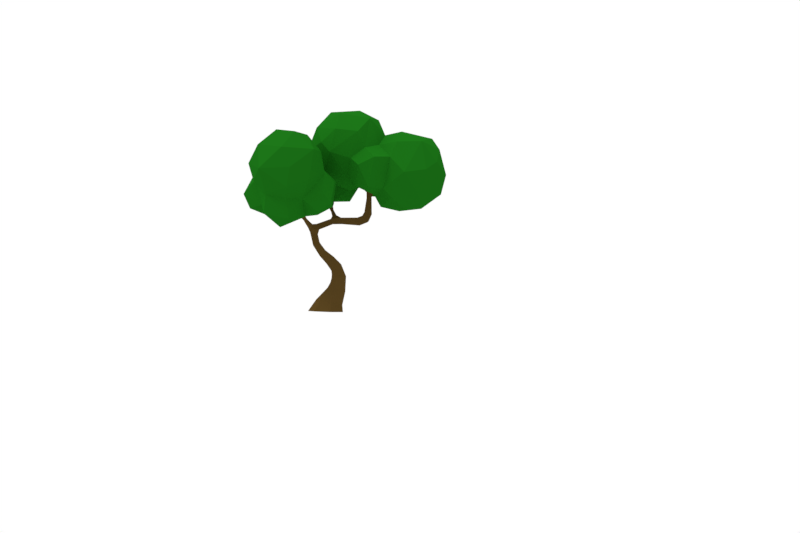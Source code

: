# Source: rvore_grande_1.blend  (saved by Blender 2.79.0; exported with 4.5.12 LTS)
import bpy
from mathutils import Matrix  # noqa: F401  (used for matrix-valued properties, if any)

bpy.ops.wm.read_factory_settings(use_empty=True)
scene = bpy.context.scene
scene.name = 'Scene'

# ---- collections
col_collection_1 = bpy.data.collections.new('Collection 1'); scene.collection.children.link(col_collection_1)

# ---- materials (node trees are filled in below, after node groups)
mat_material_002 = bpy.data.materials.new('Material.002')
mat_material_002.alpha_threshold = 0.0
mat_material_002.use_transparent_shadow = False
mat_material_002.diffuse_color = (0.08984, 0.05169, 0.01325, 1.0)
mat_material_002.specular_color = (0.5, 0.5, 0.5)
mat_material_002.roughness = 0.5
mat_material_002.specular_intensity = 0.1
mat_material_003 = bpy.data.materials.new('Material.003')
mat_material_003.alpha_threshold = 0.0
mat_material_003.use_transparent_shadow = False
mat_material_003.diffuse_color = (0.00886, 0.1299, 0.00702, 1.0)
mat_material_003.specular_color = (0.5, 0.5, 0.5)
mat_material_003.roughness = 0.5
mat_material_003.specular_intensity = 0.1

# ---- material node trees

# ---- world
world_world = bpy.data.worlds.new('World'); scene.world = world_world
world_world.color = (1.0, 1.0, 1.0)
world_world.use_sun_shadow = False
world_world.sun_shadow_jitter_overblur = 0.0
world_world.cycles.sampling_method = 'MANUAL'

# ---- cameras
cam_camera = bpy.data.cameras.new('Camera')
cam_camera.clip_end = 100.0
cam_camera.lens = 35.0
cam_camera.sensor_width = 32.0
cam_camera.sensor_height = 18.0
cam_camera.display_size = 2.0
cam_camera.dof.focus_distance = 0.0
cam_camera.dof.aperture_fstop = 128.0
cam_camera.dof.aperture_blades = 6

# ---- lights
light_sun = bpy.data.lights.new('Sun', 'SUN')
light_sun.transmission_factor = 0.0
light_sun.angle = 0.1993
light_sun.energy = 1.0
light_sun.shadow_buffer_clip_start = 0.5
light_sun.shadow_soft_size = 0.1
light_sun.shadow_cascade_max_distance = 1000.0
light_hemi = bpy.data.lights.new('Hemi', 'SUN')
light_hemi.transmission_factor = 0.0
light_hemi.angle = 0.1993
light_hemi.energy = 1.0
light_hemi.shadow_buffer_clip_start = 0.5
light_hemi.shadow_soft_size = 0.1
light_hemi.shadow_cascade_max_distance = 1000.0

# ---- meshes
me_lowpoly_tree_04_plane_012 = bpy.data.meshes.new('lowpoly_tree_04_Plane.012')
me_lowpoly_tree_04_plane_012.from_pydata([(0.3929, -0.183, -0.6532), (0.376, -0.21, -0.4998), (0.2137, -0.2731, -0.5255), (0.21, -0.2456, -0.6688), (-0.6582, -0.3562, -0.4147), (-0.6622, -0.2549, -0.3886), (-0.3772, -0.1482, -0.5451), (-0.3656, -0.2372, -0.5467), (-0.6158, -0.2504, -0.3206), (-0.3462, -0.1373, -0.4699), (-0.5841, -0.3635, -0.3106), (-0.3234, -0.2514, -0.4514), (-0.1623, -0.1149, -0.5172), (-0.2599, -0.06178, -0.5909), (-0.3221, -0.06273, -0.5644), (-0.4001, 0.158, -0.7309), (-0.3243, 0.04906, -0.6721), (-0.3431, 0.1301, -0.7634), (-0.6899, -0.4489, -0.4018), (-0.7716, -0.4144, -0.3461), (-0.2177, -1.862, -0.6748), (-0.1179, -1.875, -0.2519), (-0.105, -2.015, -0.2153), (-0.2533, -2.008, -0.696), (-0.6321, -0.633, -0.4185), (-0.7153, -0.6793, -0.3929), (-0.6983, -0.6914, -0.283), (-0.7381, -0.4642, -0.2634), (-0.5737, -0.6256, -0.2872), (-0.6121, -0.46, -0.3014), (0.4294, 0.4639, -0.3213), (0.3602, 0.4264, -0.3874), (0.474, 0.3999, -0.3033), (-0.3542, -0.9251, -0.5057), (-0.4484, -1.026, -0.5109), (-0.584, -0.8955, -0.4404), (-0.5155, -0.7987, -0.4567), (-0.4248, 0.1475, -0.7545), (-0.3669, 0.1042, -0.7686), (-0.4292, 0.1169, -0.6945), (-0.4522, -1.045, -0.4417), (-0.4259, -1.035, -0.3094), (-0.3073, -0.9011, -0.3504), (-0.4618, -0.7809, -0.3152), (-0.5741, -0.8888, -0.3034), (0.4607, 0.2945, -0.4187), (0.4652, 0.4476, -0.3511), (0.523, 0.3885, -0.3066), (-0.8035, -0.3264, -0.2445), (-0.7748, -0.2742, -0.2767), (-0.187, -1.088, -0.55), (-0.3345, -1.178, -0.5565), (-0.3526, -1.189, -0.4446), (-0.3258, -1.187, -0.2933), (-0.1474, -1.06, -0.3574), (-0.1044, -1.328, -0.5856), (-0.3044, -1.362, -0.5861), (-0.3309, -1.355, -0.4475), (-0.3345, -1.339, -0.2735), (-0.2536, -1.332, -0.2733), (-0.04977, -1.303, -0.3543), (-0.1401, -1.608, -0.6197), (-0.3686, -1.56, -0.6154), (-0.4305, -1.535, -0.4406), (-0.3805, -1.519, -0.2372), (-0.249, -1.558, -0.2463), (-0.8269, -0.2, 0.02631), (-0.8713, -0.1184, 0.1767), (-0.8975, -0.1501, 0.1857), (-0.8614, -0.1952, 0.01637), (-0.8384, -0.07869, 0.1059), (-0.8058, -0.1591, 0.005992), (-0.8891, -0.07136, 0.1814), (0.4011, 0.2956, -0.4724), (0.3838, 0.4448, -0.4319), (0.836, 0.5136, -0.09787), (0.8096, 0.5171, -0.07271), (0.8194, 0.4856, -0.06288), (0.8431, 0.4783, -0.08383), (0.1358, 0.8966, -0.4499), (0.1616, 0.9082, -0.4754), (0.1426, 0.8937, -0.5062), (0.1153, 0.8841, -0.4777), (-0.9073, -0.1035, 0.1552), (-0.8655, -0.07251, 0.08649), (-0.852, -0.1431, 0.01068), (-0.6729, 0.516, -0.7277), (-0.6989, 0.5001, -0.7467), (-0.7206, 0.5013, -0.716), (-0.6933, 0.5192, -0.7018), (-0.8907, 0.3546, 0.287), (-0.8585, 0.3656, 0.2713), (-0.8731, 0.3712, 0.2388), (-0.9049, 0.3628, 0.2554), (-0.9873, -0.05163, 0.4506), (-1.003, -0.0856, 0.4494), (-0.977, -0.107, 0.4637), (-0.9613, -0.07339, 0.4636), (-0.4005, 0.3034, -1.104), (-0.3698, 0.3296, -1.09), (-0.3371, 0.3088, -1.103), (-0.3657, 0.279, -1.122), (-0.1859, -0.1248, -0.608), (-0.1696, -0.2172, -0.6113), (0.3608, 0.2745, -0.4196), (0.431, 0.2524, -0.3778), (-0.1487, -0.2458, -0.5131), (-0.727, -0.3506, -0.2118), (-0.3325, 0.009508, -0.6923), (-0.3742, 0.01596, -0.6543), (-0.4177, 0.1266, -0.6623), (-0.3535, 0.03215, -0.6282), (-0.7121, -0.2608, -0.2251), (-0.2846, -0.08104, -0.6339), (-0.3465, -0.08024, -0.6021), (0.2686, -0.0766, -0.5161), (0.1686, -0.1135, -0.518), (0.3124, -0.0858, -0.6594), (0.1764, -0.1318, -0.6612), (0.4596, -0.04597, -0.583), (0.4232, -0.07428, -0.4684), (0.3131, -0.004345, -0.5064), (0.3722, 0.006488, -0.6099), (-0.359, 0.1636, -0.9099), (-0.3356, 0.1953, -0.8933), (-0.3735, 0.2144, -0.8779), (-0.398, 0.1877, -0.8922), (-0.6202, 0.3021, -0.6653), (-0.6404, 0.2921, -0.6313), (-0.7818, -0.2756, -0.09512), (-0.8367, -0.2583, -0.1192), (-0.8125, -0.2048, -0.1363), (-0.757, -0.2175, -0.1125), (-0.8779, 0.2099, 0.2058), (-0.8412, 0.2156, 0.1979), (-0.8209, 0.034, 0.1447), (-0.8599, 0.03771, 0.1328), (-0.8416, 0.02285, 0.1817), (-0.8786, 0.01724, 0.1709), (-0.8334, 0.2076, 0.2342), (-0.8704, 0.1987, 0.2412), (-0.3275, -1.815, -0.1672), (-0.3517, -2.007, -0.06932), (-0.5546, -1.757, -0.1553), (-0.6564, -1.771, -0.412), (-0.817, -2.001, -0.387), (-0.6582, -1.995, -0.08193), (-0.5631, -1.802, -0.6643), (-0.6829, -2.002, -0.7113), (-0.06353, -1.608, -0.3252), (-0.5256, 0.2159, -0.621), (-0.5487, 0.1987, -0.6444), (-0.5332, 0.2169, -0.6824), (-0.5145, 0.2377, -0.6576), (-0.6178, 0.3133, -0.6133), (-0.6005, 0.3212, -0.6414), (0.2786, 0.5788, -0.4232), (0.3098, 0.5912, -0.4512), (0.3289, 0.6019, -0.4131), (0.2957, 0.5928, -0.3935), (1.481, 0.415, -0.9585), (1.858, 0.3415, -0.3713), (1.465, 0.06601, -0.5324), (1.679, 1.453, -0.2934), (1.89, 0.8784, -0.6582), (1.621, 1.044, -0.8908), (1.462, 1.362, -0.7431), (1.131, 1.608, -0.4544), (1.48, 0.1236, 0.1127), (1.16, -0.002242, -0.0009428), (1.087, 0.9433, -1.059), (1.451, 0.6796, -1.019), (1.042, 0.4535, -0.9979), (0.7582, 1.24, -0.8073), (1.176, 1.249, -0.9504), (0.8924, 0.9147, -1.294), (0.7781, 1.446, -0.6078), (0.7412, 1.496, -0.1173), (0.009113, 0.6685, 0.1497), (0.088, 0.5145, -0.02224), (0.5374, 0.3043, -0.09339), (0.188, 0.4483, 0.3199), (0.6472, 0.0884, -0.3001), (0.8724, 0.2329, 0.288), (0.4365, 0.8367, -1.34), (0.7491, 0.4432, -1.261), (0.4284, 0.4151, 0.4805), (0.5466, 0.9863, 0.5827), (0.2354, 0.8397, 0.5352), (0.6753, 1.156, -1.197), (0.2771, 0.9575, -1.498), (0.4374, 0.3551, -1.013), (0.1949, 0.5669, -0.9548), (0.24, 0.6616, -1.187), (0.4049, 0.5377, -0.3459), (0.04219, 0.5113, -0.7484), (0.07845, 0.992, 0.3205), (0.3556, 1.198, 0.3127), (0.2262, 2.033, -0.3909), (0.125, 2.027, -0.7305), (-0.3455, 1.98, -0.274), (-0.02403, 1.293, -1.476), (0.0127, 1.539, -1.367), (0.3464, 1.319, -1.447), (0.5023, 1.457, -1.314), (-0.01078, 0.2489, -1.015), (-0.08832, 0.9335, -1.471), (-0.2357, 0.7551, -1.564), (-0.5424, 0.9031, -1.41), (-0.3307, 1.102, -1.314), (-0.4553, 0.7401, 0.04217), (-0.5644, 0.5692, -1.466), (-0.275, 0.2877, -1.383), (-0.5014, 1.054, -0.9668), (-0.6996, 0.8464, -1.19), (-0.6788, 0.4871, -1.135), (-0.4921, 0.3761, -0.8197), (-0.8851, 0.2347, -0.7144), (-0.3478, 0.5829, -0.6142), (-0.5331, 0.6551, -0.3617), (-0.6188, 0.3334, -0.5545), (-0.9849, 0.6096, -0.2686), (-1.239, 0.4783, -0.7827), (-1.184, 1.125, -0.7362), (-1.074, 0.7653, -1.19), (-1.023, 0.4625, -1.066), (-1.218, 0.861, -0.4603), (-0.9153, 1.184, -0.987), (-0.6484, 1.529, -0.7715), (-0.8012, 1.213, -0.2097), (-0.5659, 1.797, -0.6078), (-0.7353, 1.103, -0.3691), (-0.6183, 1.647, -0.1181), (-0.4957, 1.317, 0.1984), (-0.5044, 0.2542, -1.211), (-0.3007, 0.273, -0.8279), (-0.659, 1.232, -0.792), (-0.3033, 1.782, -0.9329), (-0.3323, 1.114, 0.3336), (-0.2159, 1.567, 0.2869), (-0.1348, 1.905, 0.05324), (-0.01351, 0.4068, -1.433), (0.03201, 0.4205, -0.4219), (0.4462, 1.811, 0.04104), (0.2209, 1.511, 0.3384), (0.6045, 1.862, -0.5183), (0.6384, 0.3221, -0.6997), (0.711, 0.405, 0.3558), (0.8424, 1.002, 0.466), (0.6238, 1.277, 0.09285), (1.017, 0.02262, -0.6423), (1.072, 1.541, 0.07056), (0.9793, 1.306, 0.3611), (1.115, 0.695, 0.5752), (1.451, 1.323, 0.3143), (1.364, 0.3215, 0.3715), (1.537, 0.7619, 0.4436), (1.787, 0.5701, 0.1727), (1.95, 0.7124, -0.1412), (1.818, 1.213, -0.1048), (-0.6931, 0.6202, -0.09447), (-0.8282, 1.047, -0.004856), (-0.5902, 0.8873, 0.09792), (-1.026, 1.418, 0.5839), (-1.232, 1.409, 1.198), (-0.8998, 1.376, 1.202), (-1.238, -0.3617, 0.641), (-0.7423, -0.1549, 0.6591), (-1.025, -0.2255, 1.064), (-0.7779, 0.1497, 1.006), (-1.054, 0.1324, 1.165), (-0.6142, 0.4776, 1.365), (-1.014, 0.3319, 1.446), (-0.5323, 1.032, 1.318), (-1.093, 1.042, 1.552), (-0.9405, 0.6767, 1.569), (-1.319, 1.354, 0.5671), (-1.027, 1.167, 0.3082), (-1.128, 0.9649, -0.09474), (-0.9315, 0.4943, -0.1881), (-1.34, 0.6955, -0.02428), (-1.456, -0.1211, 0.4779), (-1.144, -0.04343, 0.266), (-1.505, 0.4811, -0.1414), (-1.267, 0.1037, -0.1171), (-1.566, 1.128, 1.24), (-1.513, 0.667, 1.469), (-1.503, -0.1277, 0.1031), (-1.752, 0.2446, -0.1211), (-1.656, 1.163, 0.7002), (-1.804, 0.8265, 0.8535), (-1.498, 0.8123, 0.3224), (-1.969, 0.286, 0.4335), (-1.688, 0.5534, 0.6924), (-1.812, 0.6854, 0.17), (-1.668, 0.4826, 1.115), (-1.441, 0.2197, 1.116), (-1.58, 0.05762, 0.6959), (-1.852, 0.0128, 0.3919), (-1.031, -0.203, 0.3873), (-0.9697, 0.2414, 0.2698), (-0.8519, 0.04284, 0.2603), (-0.697, 1.359, 0.8631), (-0.7144, 1.102, 0.3922), (-0.5092, 0.4266, 1.036), (-0.6769, 0.322, 0.1124), (-0.4565, 1.064, 0.7083), (-0.4313, 0.7472, 0.6995), (-0.5074, 0.6539, 0.2583), (-0.4249, 0.2307, 0.138), (-0.2004, 0.4757, 0.7073), (-0.1878, 0.5141, 0.3771), (-0.2586, 0.04018, 0.4171), (-0.2616, 0.08445, 0.8686), (-0.4923, -0.08959, 0.8107), (-0.3736, 0.6241, 0.8466), (-0.5567, -0.1152, 0.3802), (1.752, 0.9278, 0.2441), (-1.089, 0.3059, 0.02815), (-1.505, -0.1164, 0.9358)], [], [(0, 1, 2, 3), (4, 5, 6, 7), (5, 8, 9, 6), (8, 10, 11, 9), (10, 4, 7, 11), (9, 12, 13, 14), (15, 16, 17), (18, 19, 4), (20, 21, 22, 23), (18, 24, 25, 19), (19, 25, 26, 27), (27, 26, 28, 29), (29, 28, 24, 18), (30, 31, 32), (33, 34, 35, 36), (37, 38, 39), (34, 40, 35), (41, 42, 43, 44), (45, 46, 47), (48, 49, 19), (42, 33, 36, 43), (33, 50, 51, 34), (34, 51, 52, 40), (41, 53, 54, 42), (42, 54, 50, 33), (51, 50, 55, 56), (53, 52, 57, 58), (54, 53, 59, 60), (50, 54, 60, 55), (61, 62, 56, 55), (62, 63, 57, 56), (64, 65, 59, 58), (66, 67, 68, 69), (70, 67, 66, 71), (72, 67, 70), (73, 74, 46, 45), (75, 76, 77, 78), (79, 80, 81, 82), (83, 84, 85), (86, 87, 88, 89), (90, 91, 92, 93), (94, 95, 96, 97), (98, 99, 100, 101), (6, 102, 103, 7), (104, 105, 32, 31), (68, 83, 85, 69), (7, 103, 106, 11), (107, 27, 29, 10), (73, 104, 31, 74), (27, 107, 48, 19), (38, 108, 109, 39), (49, 5, 4, 19), (32, 105, 45, 47), (17, 16, 108, 38), (84, 70, 71, 85), (110, 39, 109, 111), (112, 107, 10, 8), (29, 18, 4, 10), (12, 102, 113, 13), (49, 112, 8, 5), (113, 102, 6, 114), (114, 6, 9, 14), (1, 115, 116, 2), (115, 117, 118, 116), (117, 0, 3, 118), (119, 120, 1, 0), (120, 121, 115, 1), (121, 122, 117, 115), (122, 119, 0, 117), (120, 119, 45, 105), (121, 120, 105, 104), (122, 121, 104, 73), (119, 122, 73, 45), (111, 109, 114, 14), (109, 108, 113, 114), (108, 16, 13, 113), (16, 111, 14, 13), (123, 124, 17, 38), (124, 125, 15, 17), (125, 126, 37, 15), (126, 123, 38, 37), (99, 98, 126, 125), (98, 101, 123, 126), (88, 87, 127, 128), (100, 99, 125, 124), (129, 130, 48, 107), (130, 131, 49, 48), (131, 132, 112, 49), (132, 129, 107, 112), (66, 69, 130, 129), (69, 85, 131, 130), (85, 71, 132, 131), (71, 66, 129, 132), (68, 67, 97, 96), (83, 68, 96, 95), (72, 83, 95, 94), (67, 72, 94, 97), (133, 134, 135, 136), (136, 135, 70, 84), (135, 137, 72, 70), (137, 138, 83, 72), (138, 136, 84, 83), (134, 139, 137, 135), (139, 140, 138, 137), (140, 133, 136, 138), (93, 92, 134, 133), (92, 91, 139, 134), (91, 90, 140, 139), (90, 93, 133, 140), (106, 103, 3, 2), (12, 106, 2, 116), (102, 12, 116, 118), (103, 102, 118, 3), (21, 141, 142, 22), (143, 144, 145, 146), (147, 20, 23, 148), (61, 149, 21, 20), (149, 65, 141, 21), (64, 63, 144, 143), (62, 61, 20, 147), (24, 28, 43, 36), (28, 26, 44, 43), (26, 25, 35, 44), (25, 24, 36, 35), (150, 151, 39, 110), (151, 152, 37, 39), (152, 153, 15, 37), (153, 150, 110, 15), (154, 128, 151, 150), (128, 127, 152, 151), (127, 155, 153, 152), (155, 154, 150, 153), (87, 86, 155, 127), (86, 89, 154, 155), (124, 123, 101, 100), (156, 157, 74, 31), (157, 158, 46, 74), (158, 159, 30, 46), (159, 156, 31, 30), (157, 156, 82, 81), (158, 157, 81, 80), (159, 158, 80, 79), (156, 159, 79, 82), (32, 47, 78, 77), (30, 32, 77, 76), (46, 30, 76, 75), (47, 46, 75, 78), (16, 15, 110, 111), (12, 9, 11, 106), (149, 61, 55, 60), (89, 88, 128, 154), (57, 63, 64, 58), (144, 63, 62, 147), (40, 52, 53, 41), (57, 52, 51, 56), (35, 40, 41, 44), (145, 144, 147, 148), (59, 53, 58), (59, 65, 149, 60), (142, 141, 143, 146), (141, 65, 64, 143), (160, 161, 162), (163, 164, 165), (163, 166, 167), (162, 168, 169), (170, 171, 172), (173, 174, 170), (172, 175, 170), (167, 176, 177), (167, 174, 176), (178, 179, 180, 181), (182, 169, 183), (184, 175, 185), (186, 187, 188), (189, 184, 190), (191, 192, 193), (192, 194, 195), (180, 186, 181), (187, 196, 188), (187, 197, 196), (198, 199, 200), (201, 202, 203), (204, 202, 199), (195, 205, 192), (206, 207, 208), (209, 201, 206), (179, 178, 210), (211, 207, 212), (213, 209, 214), (215, 216, 217), (211, 215, 214), (216, 218, 219), (220, 221, 217), (222, 223, 224), (224, 225, 222), (221, 226, 222), (224, 223, 227), (228, 229, 230), (231, 226, 221), (226, 231, 223), (227, 214, 224), (214, 215, 224), (232, 229, 233), (229, 231, 210), (221, 220, 219), (234, 235, 216), (215, 234, 216), (217, 216, 220), (225, 215, 217), (213, 227, 236), (227, 213, 214), (208, 214, 209), (237, 228, 230), (238, 233, 229), (238, 229, 210), (235, 218, 216), (210, 178, 238), (239, 233, 238), (232, 239, 240), (199, 230, 200), (199, 237, 230), (207, 241, 212), (235, 195, 218), (219, 242, 179), (207, 206, 241), (212, 241, 205), (235, 205, 195), (195, 242, 218), (240, 198, 200), (243, 240, 244), (178, 196, 238), (244, 239, 238), (206, 190, 193), (245, 198, 243), (189, 203, 204), (182, 194, 246), (180, 194, 182), (247, 248, 186), (248, 187, 186), (249, 197, 187), (243, 249, 177), (245, 243, 177), (180, 182, 247), (246, 250, 182), (191, 172, 246), (191, 185, 172), (204, 173, 189), (189, 175, 184), (185, 191, 193), (191, 246, 192), (251, 167, 177), (252, 251, 177), (253, 254, 252), (183, 255, 253), (172, 160, 250), (163, 167, 251), (256, 254, 253), (170, 165, 171), (167, 166, 174), (163, 251, 254), (256, 253, 255), (255, 257, 256), (258, 164, 259), (164, 258, 161), (254, 259, 163), (165, 164, 171), (241, 206, 193), (213, 236, 228), (226, 223, 222), (260, 261, 262), (263, 264, 265), (266, 267, 268), (268, 269, 270), (269, 271, 270), (271, 272, 270), (273, 274, 275), (273, 265, 274), (276, 263, 277), (278, 279, 280), (281, 282, 266), (283, 280, 284), (274, 264, 285), (274, 285, 286), (284, 287, 288), (264, 289, 285), (290, 289, 291), (292, 293, 294), (290, 293, 295), (286, 290, 295), (293, 296, 295), (296, 293, 297), (287, 281, 298), (286, 295, 296), (281, 287, 282), (264, 276, 289), (276, 277, 291), (291, 278, 280), (270, 272, 296), (268, 270, 296), (278, 291, 277), (299, 267, 266), (300, 301, 299), (261, 278, 277), (302, 263, 265), (302, 303, 263), (269, 304, 271), (300, 305, 301), (278, 261, 279), (303, 261, 277), (263, 303, 277), (306, 302, 273), (303, 306, 307), (308, 309, 305), (310, 311, 307), (312, 313, 314), (315, 313, 310), (313, 311, 310), (312, 311, 313), (304, 315, 271), (306, 273, 315), (311, 308, 307), (308, 311, 309), (316, 312, 314), (308, 305, 260), (260, 262, 308), (302, 265, 273), (305, 309, 301), (303, 262, 261), (308, 262, 307), (307, 306, 315), (165, 166, 163), (171, 164, 160), (166, 165, 174), (169, 250, 162), (182, 250, 169), (176, 174, 173), (173, 170, 189), (170, 175, 189), (185, 175, 172), (172, 250, 246), (183, 253, 247), (247, 253, 248), (249, 252, 177), (173, 245, 176), (193, 184, 185), (189, 190, 203), (199, 245, 204), (199, 202, 237), (204, 203, 202), (190, 184, 193), (241, 193, 192), (209, 202, 201), (235, 234, 205), (234, 211, 212), (228, 237, 209), (233, 239, 232), (232, 200, 230), (234, 215, 211), (211, 214, 208), (219, 210, 231), (221, 219, 231), (224, 215, 225), (223, 236, 227), (223, 231, 236), (221, 222, 217), (222, 225, 217), (230, 229, 232), (229, 228, 236), (220, 216, 219), (213, 228, 209), (219, 218, 242), (219, 179, 210), (240, 200, 232), (237, 202, 209), (209, 206, 208), (208, 207, 211), (234, 212, 205), (196, 244, 238), (240, 243, 198), (188, 178, 181), (188, 196, 178), (196, 197, 244), (244, 240, 239), (201, 203, 190), (205, 241, 192), (206, 201, 190), (199, 198, 245), (181, 186, 188), (179, 194, 180), (242, 194, 179), (242, 195, 194), (176, 245, 177), (186, 180, 247), (249, 243, 197), (187, 248, 249), (192, 246, 194), (197, 243, 244), (245, 173, 204), (247, 182, 183), (253, 252, 248), (252, 254, 251), (168, 255, 183), (183, 169, 168), (160, 162, 250), (171, 160, 172), (170, 174, 165), (255, 168, 257), (257, 317, 256), (161, 258, 257), (258, 259, 317), (258, 317, 257), (259, 164, 163), (162, 161, 168), (161, 160, 164), (257, 168, 161), (259, 254, 317), (256, 317, 254), (248, 252, 249), (231, 229, 236), (267, 316, 314), (267, 314, 269), (261, 260, 279), (301, 316, 267), (260, 305, 279), (269, 268, 267), (280, 279, 318), (284, 318, 282), (318, 300, 282), (300, 318, 305), (272, 271, 275), (271, 273, 275), (280, 318, 284), (286, 272, 275), (286, 275, 274), (296, 272, 286), (268, 296, 319), (319, 266, 268), (291, 280, 294), (280, 283, 294), (319, 297, 281), (281, 266, 319), (294, 283, 288), (293, 290, 291), (297, 293, 292), (297, 292, 298), (294, 293, 291), (298, 292, 288), (292, 294, 288), (285, 289, 290), (298, 288, 287), (286, 285, 290), (319, 296, 297), (298, 281, 297), (283, 284, 288), (266, 282, 299), (287, 284, 282), (264, 263, 276), (264, 274, 265), (300, 299, 282), (267, 299, 301), (318, 279, 305), (309, 316, 301), (314, 313, 269), (269, 313, 304), (309, 312, 316), (313, 315, 304), (310, 307, 315), (315, 273, 271), (311, 312, 309), (307, 262, 303), (302, 306, 303), (289, 276, 291)])
me_lowpoly_tree_04_plane_012.polygons.foreach_set('use_smooth', [True] * 472)
me_lowpoly_tree_04_plane_012.polygons.foreach_set('material_index', [0, 0, 0, 0, 0, 0, 0, 0, 0, 0, 0, 0, 0, 0, 0, 0, 0, 0, 0, 0, 0, 0, 0, 0, 0, 0, 0, 0, 0, 0, 0, 0, 0, 0, 0, 0, 0, 0, 0, 0, 0, 0, 0, 0, 0, 0, 0, 0, 0, 0, 0, 0, 0, 0, 0, 0, 0, 0, 0, 0, 0, 0, 0, 0, 0, 0, 0, 0, 0, 0, 0, 0, 0, 0, 0, 0, 0, 0, 0, 0, 0, 0, 0, 0, 0, 0, 0, 0, 0, 0, 0, 0, 0, 0, 0, 0, 0, 0, 0, 0, 0, 0, 0, 0, 0, 0, 0, 0, 0, 0, 0, 0, 0, 0, 0, 0, 0, 0, 0, 0, 0, 0, 0, 0, 0, 0, 0, 0, 0, 0, 0, 0, 0, 0, 0, 0, 0, 0, 0, 0, 0, 0, 0, 0, 0, 0, 0, 0, 0, 0, 0, 0, 0, 0, 0, 0, 0, 0, 0, 0, 0, 1, 1, 1, 1, 1, 1, 1, 1, 1, 1, 1, 1, 1, 1, 1, 1, 1, 1, 1, 1, 1, 1, 1, 1, 1, 1, 1, 1, 1, 1, 1, 1, 1, 1, 1, 1, 1, 1, 1, 1, 1, 1, 1, 1, 1, 1, 1, 1, 1, 1, 1, 1, 1, 1, 1, 1, 1, 1, 1, 1, 1, 1, 1, 1, 1, 1, 1, 1, 1, 1, 1, 1, 1, 1, 1, 1, 1, 1, 1, 1, 1, 1, 1, 1, 1, 1, 1, 1, 1, 1, 1, 1, 1, 1, 1, 1, 1, 1, 1, 1, 1, 1, 1, 1, 1, 1, 1, 1, 1, 1, 1, 1, 1, 1, 1, 1, 1, 1, 1, 1, 1, 1, 1, 1, 1, 1, 1, 1, 1, 1, 1, 1, 1, 1, 1, 1, 1, 1, 1, 1, 1, 1, 1, 1, 1, 1, 1, 1, 1, 1, 1, 1, 1, 1, 1, 1, 1, 1, 1, 1, 1, 1, 1, 1, 1, 1, 1, 1, 1, 1, 1, 1, 1, 1, 1, 1, 1, 1, 1, 1, 1, 1, 1, 1, 1, 1, 1, 1, 1, 1, 1, 1, 1, 1, 1, 1, 1, 1, 1, 1, 1, 1, 1, 1, 1, 1, 1, 1, 1, 1, 1, 1, 1, 1, 1, 1, 1, 1, 1, 1, 1, 1, 1, 1, 1, 1, 1, 1, 1, 1, 1, 1, 1, 1, 1, 1, 1, 1, 1, 1, 1, 1, 1, 1, 1, 1, 1, 1, 1, 1, 1, 1, 1, 1, 1, 1, 1, 1, 1, 1, 1, 1, 1, 1, 1, 1, 1, 1, 1, 1, 1, 1, 1, 1, 1, 1, 1, 1, 1, 1, 1, 1, 1, 1, 1, 1, 1, 1, 1, 1, 1, 1, 1, 1, 1, 1, 1, 1, 1, 1, 1, 1, 1, 1, 1, 1, 1, 1, 1, 1, 1])
_k = set([(0, 1), (0, 3), (0, 117), (0, 119), (1, 2), (1, 115), (1, 120), (2, 3), (2, 106), (2, 116), (3, 103), (3, 118), (4, 5), (4, 7), (4, 10), (4, 18), (4, 19), (5, 6), (5, 8), (5, 49), (6, 7), (6, 9), (6, 102), (6, 114), (7, 11), (7, 103), (8, 9), (8, 10), (8, 112), (9, 11), (9, 12), (9, 14), (10, 11), (10, 29), (10, 107), (11, 106), (12, 13), (12, 102), (12, 106), (12, 116), (13, 14), (13, 16), (13, 113), (14, 111), (14, 114), (15, 16), (15, 17), (15, 37), (15, 110), (15, 125), (15, 153), (16, 17), (16, 108), (16, 111), (17, 38), (17, 124), (18, 19), (18, 24), (18, 29), (19, 25), (19, 27), (19, 48), (19, 49), (20, 21), (20, 23), (20, 61), (20, 147), (21, 22), (21, 141), (21, 149), (24, 25), (24, 28), (24, 36), (25, 26), (25, 35), (26, 27), (26, 28), (26, 44), (27, 29), (27, 107), (28, 29), (28, 43), (30, 31), (30, 32), (30, 46), (30, 76), (30, 159), (31, 32), (31, 74), (31, 104), (31, 156), (32, 47), (32, 77), (32, 105), (33, 34), (33, 36), (33, 42), (33, 50), (34, 35), (34, 40), (34, 51), (35, 36), (35, 40), (35, 44), (36, 43), (37, 38), (37, 39), (37, 126), (37, 152), (38, 39), (38, 108), (38, 123), (39, 109), (39, 110), (39, 151), (40, 41), (40, 52), (41, 42), (41, 44), (41, 53), (42, 43), (42, 54), (43, 44), (45, 46), (45, 47), (45, 73), (45, 105), (45, 119), (46, 47), (46, 74), (46, 75), (46, 158), (47, 78), (48, 49), (48, 107), (48, 130), (49, 112), (49, 131), (50, 51), (50, 54), (50, 55), (51, 52), (51, 56), (52, 53), (52, 57), (53, 54), (53, 58), (53, 59), (54, 60), (55, 56), (55, 60), (55, 61), (56, 57), (56, 62), (57, 58), (57, 63), (58, 59), (58, 64), (59, 60), (59, 65), (60, 149), (61, 62), (61, 149), (62, 63), (62, 147), (63, 64), (63, 144), (64, 65), (64, 143), (65, 141), (65, 149), (66, 67), (66, 69), (66, 71), (66, 129), (67, 68), (67, 70), (67, 72), (67, 97), (68, 69), (68, 83), (68, 96), (69, 85), (69, 130), (70, 71), (70, 72), (70, 84), (70, 135), (71, 85), (71, 132), (72, 83), (72, 94), (72, 137), (73, 74), (73, 104), (73, 122), (74, 157), (75, 76), (75, 78), (76, 77), (77, 78), (79, 80), (79, 82), (79, 159), (80, 81), (80, 158), (81, 82), (81, 157), (82, 156), (83, 84), (83, 85), (83, 95), (83, 138), (84, 85), (84, 136), (85, 131), (86, 87), (86, 89), (86, 155), (87, 88), (87, 127), (88, 89), (88, 128), (89, 154), (90, 91), (90, 93), (90, 140), (91, 92), (91, 139), (92, 93), (92, 134), (93, 133), (94, 95), (94, 97), (95, 96), (96, 97), (98, 99), (98, 101), (98, 126), (99, 100), (99, 125), (100, 101), (100, 124), (101, 123), (102, 103), (102, 113), (102, 118), (103, 106), (104, 105), (104, 121), (105, 120), (107, 112), (107, 129), (108, 109), (108, 113), (109, 111), (109, 114), (110, 111), (110, 150), (112, 132), (113, 114), (115, 116), (115, 117), (115, 121), (116, 118), (117, 118), (117, 122), (119, 120), (119, 122), (120, 121), (121, 122), (123, 124), (123, 126), (124, 125), (125, 126), (127, 128), (127, 152), (127, 155), (128, 151), (128, 154), (129, 130), (129, 132), (130, 131), (131, 132), (133, 134), (133, 136), (133, 140), (134, 135), (134, 139), (135, 136), (135, 137), (136, 138), (137, 138), (137, 139), (138, 140), (139, 140), (141, 142), (141, 143), (143, 144), (143, 146), (144, 145), (144, 147), (147, 148), (150, 151), (150, 153), (150, 154), (151, 152), (152, 153), (153, 155), (154, 155), (156, 157), (156, 159), (157, 158), (158, 159), (160, 161), (160, 162), (160, 164), (160, 171), (160, 172), (160, 250), (161, 162), (161, 164), (161, 168), (161, 257), (161, 258), (162, 168), (162, 169), (162, 250), (163, 164), (163, 165), (163, 166), (163, 167), (163, 251), (163, 254), (163, 259), (164, 165), (164, 171), (164, 258), (164, 259), (165, 166), (165, 170), (165, 171), (165, 174), (166, 167), (166, 174), (167, 174), (167, 176), (167, 177), (167, 251), (168, 169), (168, 183), (168, 255), (168, 257), (169, 182), (169, 183), (169, 250), (170, 171), (170, 172), (170, 173), (170, 174), (170, 175), (170, 189), (171, 172), (172, 175), (172, 185), (172, 191), (172, 246), (172, 250), (173, 174), (173, 176), (173, 189), (173, 204), (173, 245), (174, 176), (175, 184), (175, 185), (175, 189), (176, 177), (176, 245), (177, 243), (177, 245), (177, 249), (177, 251), (177, 252), (178, 179), (178, 181), (178, 188), (178, 196), (178, 210), (178, 238), (179, 180), (179, 194), (179, 210), (179, 219), (179, 242), (180, 181), (180, 182), (180, 186), (180, 194), (180, 247), (181, 186), (181, 188), (182, 183), (182, 194), (182, 246), (182, 247), (182, 250), (183, 247), (183, 253), (183, 255), (184, 185), (184, 189), (184, 190), (184, 193), (185, 191), (185, 193), (186, 187), (186, 188), (186, 247), (186, 248), (187, 188), (187, 196), (187, 197), (187, 248), (187, 249), (188, 196), (189, 190), (189, 203), (189, 204), (190, 193), (190, 201), (190, 203), (190, 206), (191, 192), (191, 193), (191, 246), (192, 193), (192, 194), (192, 195), (192, 205), (192, 241), (192, 246), (193, 206), (193, 241), (194, 195), (194, 242), (194, 246), (195, 205), (195, 218), (195, 235), (195, 242), (196, 197), (196, 238), (196, 244), (197, 243), (197, 244), (197, 249), (198, 199), (198, 200), (198, 240), (198, 243), (198, 245), (199, 200), (199, 202), (199, 204), (199, 230), (199, 237), (199, 245), (200, 230), (200, 232), (200, 240), (201, 202), (201, 203), (201, 206), (201, 209), (202, 203), (202, 204), (202, 209), (202, 237), (203, 204), (204, 245), (205, 212), (205, 234), (205, 235), (205, 241), (206, 207), (206, 208), (206, 209), (206, 241), (207, 208), (207, 211), (207, 212), (207, 241), (208, 209), (208, 211), (208, 214), (209, 213), (209, 214), (209, 228), (209, 237), (210, 219), (210, 229), (210, 231), (210, 238), (211, 212), (211, 214), (211, 215), (211, 234), (212, 234), (212, 241), (213, 214), (213, 227), (213, 228), (213, 236), (214, 215), (214, 224), (214, 227), (215, 216), (215, 217), (215, 224), (215, 225), (215, 234), (216, 217), (216, 218), (216, 219), (216, 220), (216, 234), (216, 235), (217, 220), (217, 221), (217, 222), (217, 225), (218, 219), (218, 235), (218, 242), (219, 220), (219, 221), (219, 231), (219, 242), (220, 221), (221, 222), (221, 226), (221, 231), (222, 223), (222, 224), (222, 225), (222, 226), (223, 224), (223, 226), (223, 227), (223, 231), (223, 236), (224, 225), (224, 227), (226, 231), (227, 236), (228, 229), (228, 230), (228, 236), (228, 237), (229, 230), (229, 231), (229, 232), (229, 233), (229, 236), (229, 238), (230, 232), (230, 237), (231, 236), (232, 233), (232, 239), (232, 240), (233, 238), (233, 239), (234, 235), (238, 239), (238, 244), (239, 240), (239, 244), (240, 243), (240, 244), (243, 244), (243, 245), (243, 249), (246, 250), (247, 248), (247, 253), (248, 249), (248, 252), (248, 253), (249, 252), (251, 252), (251, 254), (252, 253), (252, 254), (253, 254), (253, 255), (253, 256), (254, 256), (254, 259), (254, 317), (255, 256), (255, 257), (256, 257), (256, 317), (257, 258), (257, 317), (258, 259), (258, 317), (259, 317), (260, 261), (260, 262), (260, 279), (260, 305), (260, 308), (261, 262), (261, 277), (261, 278), (261, 279), (261, 303), (262, 303), (262, 307), (262, 308), (263, 264), (263, 265), (263, 276), (263, 277), (263, 302), (263, 303), (264, 265), (264, 274), (264, 276), (264, 285), (264, 289), (265, 273), (265, 274), (265, 302), (266, 267), (266, 268), (266, 281), (266, 282), (266, 299), (266, 319), (267, 268), (267, 269), (267, 299), (267, 301), (267, 314), (267, 316), (268, 269), (268, 270), (268, 296), (268, 319), (269, 270), (269, 271), (269, 304), (269, 313), (269, 314), (270, 271), (270, 272), (270, 296), (271, 272), (271, 273), (271, 275), (271, 304), (271, 315), (272, 275), (272, 286), (272, 296), (273, 274), (273, 275), (273, 302), (273, 306), (273, 315), (274, 275), (274, 285), (274, 286), (275, 286), (276, 277), (276, 289), (276, 291), (277, 278), (277, 291), (277, 303), (278, 279), (278, 280), (278, 291), (279, 280), (279, 305), (279, 318), (280, 283), (280, 284), (280, 291), (280, 294), (280, 318), (281, 282), (281, 287), (281, 297), (281, 298), (281, 319), (282, 284), (282, 287), (282, 299), (282, 300), (282, 318), (283, 284), (283, 288), (283, 294), (284, 287), (284, 288), (284, 318), (285, 286), (285, 289), (285, 290), (286, 290), (286, 295), (286, 296), (287, 288), (287, 298), (288, 292), (288, 294), (288, 298), (289, 290), (289, 291), (290, 291), (290, 293), (290, 295), (291, 293), (291, 294), (292, 293), (292, 294), (292, 297), (292, 298), (293, 294), (293, 295), (293, 296), (293, 297), (295, 296), (296, 297), (296, 319), (297, 298), (297, 319), (299, 300), (299, 301), (300, 301), (300, 305), (300, 318), (301, 305), (301, 309), (301, 316), (302, 303), (302, 306), (303, 306), (303, 307), (304, 313), (304, 315), (305, 308), (305, 309), (305, 318), (306, 307), (306, 315), (307, 308), (307, 310), (307, 311), (307, 315), (308, 309), (308, 311), (309, 311), (309, 312), (309, 316), (310, 311), (310, 313), (310, 315), (311, 312), (311, 313), (312, 313), (312, 314), (312, 316), (313, 314), (313, 315), (314, 316)])
me_lowpoly_tree_04_plane_012.attributes.new('sharp_edge', 'BOOLEAN', 'EDGE').data.foreach_set('value', [ (min(e.vertices), max(e.vertices)) in _k for e in me_lowpoly_tree_04_plane_012.edges])
me_lowpoly_tree_04_plane_012.materials.append(mat_material_002)
me_lowpoly_tree_04_plane_012.materials.append(mat_material_003)
me_lowpoly_tree_04_plane_012.use_remesh_preserve_volume = False
me_lowpoly_tree_04_plane_012.use_remesh_preserve_attributes = False
me_lowpoly_tree_04_plane_012.use_mirror_vertex_groups = False
me_lowpoly_tree_04_plane_012.update()
me_lowpoly_tree_04_plane_012.normals_split_custom_set([tuple(v) for v in zip(*[iter([0.3543, -0.9224, -0.1539, 0.3543, -0.9224, -0.1539, 0.3543, -0.9224, -0.1539, 0.3543, -0.9224, -0.1539, -0.4729, 0.08955, -0.8766, -0.4729, 0.08955, -0.8766, -0.4729, 0.08955, -0.8766, -0.4729, 0.08955, -0.8766, -0.3301, 0.9408, 0.07732, -0.3301, 0.9408, 0.07732, -0.3301, 0.9408, 0.07732, -0.3301, 0.9408, 0.07732, 0.4002, 0.2075, 0.8926, 0.4002, 0.2075, 0.8926, 0.4002, 0.2075, 0.8926, 0.4002, 0.2075, 0.8926, 0.2634, -0.9306, -0.254, 0.2634, -0.9306, -0.254, 0.2634, -0.9306, -0.254, 0.2634, -0.9306, -0.254, 0.09545, 0.8125, 0.575, 0.09545, 0.8125, 0.575, 0.09545, 0.8125, 0.575, 0.09545, 0.8125, 0.575, 0.5882, 0.661, 0.4659, 0.5882, 0.661, 0.4659, 0.5882, 0.661, 0.4659, -0.5419, 0.06803, -0.8377, -0.5419, 0.06803, -0.8377, -0.5419, 0.06803, -0.8377, 0.9599, -0.09016, -0.2655, 0.9599, -0.09016, -0.2655, 0.9599, -0.09016, -0.2655, 0.9599, -0.09016, -0.2655, -0.443, 0.01437, -0.8964, -0.443, 0.01437, -0.8964, -0.443, 0.01437, -0.8964, -0.443, 0.01437, -0.8964, -0.96, -0.212, 0.183, -0.96, -0.212, 0.183, -0.96, -0.212, 0.183, -0.96, -0.212, 0.183, 0.161, 0.01856, 0.9868, 0.161, 0.01856, 0.9868, 0.161, 0.01856, 0.9868, 0.161, 0.01856, 0.9868, 0.8397, 0.2344, -0.4899, 0.8397, 0.2344, -0.4899, 0.8397, 0.2344, -0.4899, 0.8397, 0.2344, -0.4899, -0.6124, -0.2131, 0.7613, -0.6124, -0.2131, 0.7613, -0.6124, -0.2131, 0.7613, -0.2518, 0.1536, -0.9555, -0.2518, 0.1536, -0.9555, -0.2518, 0.1536, -0.9555, -0.2518, 0.1536, -0.9555, -0.6101, -0.6869, -0.395, -0.6101, -0.6869, -0.395, -0.6101, -0.6869, -0.395, -0.733, -0.646, -0.2133, -0.733, -0.646, -0.2133, -0.733, -0.646, -0.2133, 0.1753, 0.0471, 0.9834, 0.1753, 0.0471, 0.9834, 0.1753, 0.0471, 0.9834, 0.1753, 0.0471, 0.9834, 0.7393, 0.2537, -0.6238, 0.7393, 0.2537, -0.6238, 0.7393, 0.2537, -0.6238, -0.8706, 0.2022, -0.4484, -0.8706, 0.2022, -0.4484, -0.8706, 0.2022, -0.4484, 0.5384, 0.7898, -0.2939, 0.5384, 0.7898, -0.2939, 0.5384, 0.7898, -0.2939, 0.5384, 0.7898, -0.2939, -0.1012, 0.1887, -0.9768, -0.1012, 0.1887, -0.9768, -0.1012, 0.1887, -0.9768, -0.1012, 0.1887, -0.9768, -0.8106, -0.5542, -0.1892, -0.8106, -0.5542, -0.1892, -0.8106, -0.5542, -0.1892, -0.8106, -0.5542, -0.1892, 0.1827, 0.1807, 0.9664, 0.1827, 0.1807, 0.9664, 0.1827, 0.1807, 0.9664, 0.1827, 0.1807, 0.9664, 0.6541, 0.7069, -0.2693, 0.6541, 0.7069, -0.2693, 0.6541, 0.7069, -0.2693, 0.6541, 0.7069, -0.2693, -0.03105, 0.144, -0.9891, -0.03105, 0.144, -0.9891, -0.03105, 0.144, -0.9891, -0.03105, 0.144, -0.9891, -0.9967, -0.03672, 0.07305, -0.9967, -0.03672, 0.07305, -0.9967, -0.03672, 0.07305, -0.9967, -0.03672, 0.07305, 0.2838, 0.1807, 0.9417, 0.2838, 0.1807, 0.9417, 0.2838, 0.1807, 0.9417, 0.2838, 0.1807, 0.9417, 0.9028, 0.3535, -0.2449, 0.9028, 0.3535, -0.2449, 0.9028, 0.3535, -0.2449, 0.9028, 0.3535, -0.2449, -0.003971, 0.1322, -0.9912, -0.003971, 0.1322, -0.9912, -0.003971, 0.1322, -0.9912, -0.003971, 0.1322, -0.9912, -0.8727, 0.3962, -0.2854, -0.8727, 0.3962, -0.2854, -0.8727, 0.3962, -0.2854, -0.8727, 0.3962, -0.2854, 0.0637, 0.1475, 0.987, 0.0637, 0.1475, 0.987, 0.0637, 0.1475, 0.987, 0.0637, 0.1475, 0.987, 0.3636, -0.831, 0.4211, 0.3636, -0.831, 0.4211, 0.3636, -0.831, 0.4211, 0.3636, -0.831, 0.4211, 0.9059, -0.1692, 0.3881, 0.9059, -0.1692, 0.3881, 0.9059, -0.1692, 0.3881, 0.9059, -0.1692, 0.3881, 0.8135, 0.256, 0.5222, 0.8135, 0.256, 0.5222, 0.8135, 0.256, 0.5222, 0.6615, 0.2772, -0.6968, 0.6615, 0.2772, -0.6968, 0.6615, 0.2772, -0.6968, 0.6615, 0.2772, -0.6968, 0.667, 0.3949, 0.6318, 0.667, 0.3949, 0.6318, 0.667, 0.3949, 0.6318, 0.667, 0.3949, 0.6318, -0.4559, 0.8843, -0.1011, -0.4559, 0.8843, -0.1011, -0.4559, 0.8843, -0.1011, -0.4559, 0.8843, -0.1011, -0.8717, 0.2713, -0.408, -0.8717, 0.2713, -0.408, -0.8717, 0.2713, -0.408, -0.3495, 0.8773, -0.329, -0.3495, 0.8773, -0.329, -0.3495, 0.8773, -0.329, -0.3495, 0.8773, -0.329, -0.1507, 0.9507, 0.2711, -0.1507, 0.9507, 0.2711, -0.1507, 0.9507, 0.2711, -0.1507, 0.9507, 0.2711, -0.3554, 0.1514, 0.9224, -0.3554, 0.1514, 0.9224, -0.3554, 0.1514, 0.9224, -0.3554, 0.1514, 0.9224, -0.03971, 0.5323, -0.8456, -0.03971, 0.5323, -0.8456, -0.03971, 0.5323, -0.8456, -0.03971, 0.5323, -0.8456, -0.3103, -0.02197, -0.9504, -0.3103, -0.02197, -0.9504, -0.3103, -0.02197, -0.9504, -0.3103, -0.02197, -0.9504, -0.5885, -0.1961, 0.7843, -0.5885, -0.1961, 0.7843, -0.5885, -0.1961, 0.7843, -0.5885, -0.1961, 0.7843, -0.9623, -0.09722, -0.2539, -0.9623, -0.09722, -0.2539, -0.9623, -0.09722, -0.2539, -0.9623, -0.09722, -0.2539, -0.005568, -0.9767, -0.2144, -0.005568, -0.9767, -0.2144, -0.005568, -0.9767, -0.2144, -0.005568, -0.9767, -0.2144, 0.4321, -0.2549, 0.8651, 0.4321, -0.2549, 0.8651, 0.4321, -0.2549, 0.8651, 0.4321, -0.2549, 0.8651, -0.8479, 0.07621, -0.5247, -0.8479, 0.07621, -0.5247, -0.8479, 0.07621, -0.5247, -0.8479, 0.07621, -0.5247, -0.7753, -0.4309, 0.4617, -0.7753, -0.4309, 0.4617, -0.7753, -0.4309, 0.4617, -0.7753, -0.4309, 0.4617, -0.6411, -0.5871, -0.4942, -0.6411, -0.5871, -0.4942, -0.6411, -0.5871, -0.4942, -0.6411, -0.5871, -0.4942, -0.6557, 0.261, -0.7085, -0.6557, 0.261, -0.7085, -0.6557, 0.261, -0.7085, -0.6557, 0.261, -0.7085, 0.5491, -0.6476, 0.5283, 0.5491, -0.6476, 0.5283, 0.5491, -0.6476, 0.5283, 0.5491, -0.6476, 0.5283, 0.8404, -0.2187, -0.4958, 0.8404, -0.2187, -0.4958, 0.8404, -0.2187, -0.4958, 0.8404, -0.2187, -0.4958, 0.3411, 0.7553, -0.5596, 0.3411, 0.7553, -0.5596, 0.3411, 0.7553, -0.5596, 0.3411, 0.7553, -0.5596, -0.787, -0.2691, 0.5551, -0.787, -0.2691, 0.5551, -0.787, -0.2691, 0.5551, -0.787, -0.2691, 0.5551, 0.6254, 0.1398, 0.7677, 0.6254, 0.1398, 0.7677, 0.6254, 0.1398, 0.7677, 0.6254, 0.1398, 0.7677, 0.7509, -0.3054, -0.5856, 0.7509, -0.3054, -0.5856, 0.7509, -0.3054, -0.5856, 0.7509, -0.3054, -0.5856, 0.5537, 0.7495, -0.3629, 0.5537, 0.7495, -0.3629, 0.5537, 0.7495, -0.3629, 0.5537, 0.7495, -0.3629, -0.1505, 0.9886, -0.009892, -0.1505, 0.9886, -0.009892, -0.1505, 0.9886, -0.009892, -0.1505, 0.9886, -0.009892, -0.21, -0.6618, -0.7196, -0.21, -0.6618, -0.7196, -0.21, -0.6618, -0.7196, -0.21, -0.6618, -0.7196, -0.7887, 0.5636, 0.2453, -0.7887, 0.5636, 0.2453, -0.7887, 0.5636, 0.2453, -0.7887, 0.5636, 0.2453, -0.09687, -0.02056, 0.9951, -0.09687, -0.02056, 0.9951, -0.09687, -0.02056, 0.9951, -0.09687, -0.02056, 0.9951, -0.3255, 0.9339, -0.1481, -0.3255, 0.9339, -0.1481, -0.3255, 0.9339, -0.1481, -0.3255, 0.9339, -0.1481, 0.04423, 0.0303, -0.9986, 0.04423, 0.0303, -0.9986, 0.04423, 0.0303, -0.9986, 0.04423, 0.0303, -0.9986, 0.9056, -0.4133, 0.09496, 0.9056, -0.4133, 0.09496, 0.9056, -0.4133, 0.09496, 0.9056, -0.4133, 0.09496, -0.2935, -0.05932, 0.9541, -0.2935, -0.05932, 0.9541, -0.2935, -0.05932, 0.9541, -0.2935, -0.05932, 0.9541, -0.7493, 0.586, -0.3084, -0.7493, 0.586, -0.3084, -0.7493, 0.586, -0.3084, -0.7493, 0.586, -0.3084, 0.3935, 0.2452, -0.886, 0.3935, 0.2452, -0.886, 0.3935, 0.2452, -0.886, 0.3935, 0.2452, -0.886, 0.9324, -0.1398, 0.3332, 0.9324, -0.1398, 0.3332, 0.9324, -0.1398, 0.3332, 0.9324, -0.1398, 0.3332, -0.4817, -0.2054, 0.8519, -0.4817, -0.2054, 0.8519, -0.4817, -0.2054, 0.8519, -0.4817, -0.2054, 0.8519, -0.8321, 0.2971, -0.4682, -0.8321, 0.2971, -0.4682, -0.8321, 0.2971, -0.4682, -0.8321, 0.2971, -0.4682, 0.5447, 0.3413, -0.7661, 0.5447, 0.3413, -0.7661, 0.5447, 0.3413, -0.7661, 0.5447, 0.3413, -0.7661, -0.8323, 0.07592, 0.5491, -0.8323, 0.07592, 0.5491, -0.8323, 0.07592, 0.5491, -0.8323, 0.07592, 0.5491, -0.4815, -0.5827, -0.6546, -0.4815, -0.5827, -0.6546, -0.4815, -0.5827, -0.6546, -0.4815, -0.5827, -0.6546, 0.8411, 0.1008, -0.5314, 0.8411, 0.1008, -0.5314, 0.8411, 0.1008, -0.5314, 0.8411, 0.1008, -0.5314, 0.3841, 0.6447, 0.6609, 0.3841, 0.6447, 0.6609, 0.3841, 0.6447, 0.6609, 0.3841, 0.6447, 0.6609, 0.7942, -0.568, -0.2162, 0.7942, -0.568, -0.2162, 0.7942, -0.568, -0.2162, 0.7942, -0.568, -0.2162, 0.5587, 0.7318, 0.3902, 0.5587, 0.7318, 0.3902, 0.5587, 0.7318, 0.3902, 0.5587, 0.7318, 0.3902, -0.6596, 0.7406, 0.1278, -0.6596, 0.7406, 0.1278, -0.6596, 0.7406, 0.1278, -0.6596, 0.7406, 0.1278, -0.6101, -0.7192, -0.3325, -0.6101, -0.7192, -0.3325, -0.6101, -0.7192, -0.3325, -0.6101, -0.7192, -0.3325, -0.7364, 0.5948, 0.3224, -0.7364, 0.5948, 0.3224, -0.7364, 0.5948, 0.3224, -0.7364, 0.5948, 0.3224, -0.6276, -0.6889, -0.3626, -0.6276, -0.6889, -0.3626, -0.6276, -0.6889, -0.3626, -0.6276, -0.6889, -0.3626, -0.7011, -0.4863, -0.5216, -0.7011, -0.4863, -0.5216, -0.7011, -0.4863, -0.5216, -0.7011, -0.4863, -0.5216, 0.5711, 0.7204, 0.3936, 0.5711, 0.7204, 0.3936, 0.5711, 0.7204, 0.3936, 0.5711, 0.7204, 0.3936, -0.4153, -0.8411, 0.3465, -0.4153, -0.8411, 0.3465, -0.4153, -0.8411, 0.3465, -0.4153, -0.8411, 0.3465, -0.887, 0.2684, -0.3758, -0.887, 0.2684, -0.3758, -0.887, 0.2684, -0.3758, -0.887, 0.2684, -0.3758, 0.2114, 0.9166, -0.3393, 0.2114, 0.9166, -0.3393, 0.2114, 0.9166, -0.3393, 0.2114, 0.9166, -0.3393, 0.8791, -0.1411, 0.4552, 0.8791, -0.1411, 0.4552, 0.8791, -0.1411, 0.4552, 0.8791, -0.1411, 0.4552, -0.3519, -0.8604, 0.3685, -0.3519, -0.8604, 0.3685, -0.3519, -0.8604, 0.3685, -0.3519, -0.8604, 0.3685, -0.9234, 0.2267, -0.3098, -0.9234, 0.2267, -0.3098, -0.9234, 0.2267, -0.3098, -0.9234, 0.2267, -0.3098, 0.3113, 0.9004, -0.304, 0.3113, 0.9004, -0.304, 0.3113, 0.9004, -0.304, 0.3113, 0.9004, -0.304, 0.8593, -0.2225, 0.4606, 0.8593, -0.2225, 0.4606, 0.8593, -0.2225, 0.4606, 0.8593, -0.2225, 0.4606, 0.8178, -0.4784, 0.3198, 0.8178, -0.4784, 0.3198, 0.8178, -0.4784, 0.3198, 0.8178, -0.4784, 0.3198, -0.8099, -0.5553, -0.1892, -0.8099, -0.5553, -0.1892, -0.8099, -0.5553, -0.1892, -0.8099, -0.5553, -0.1892, -0.7881, 0.5334, -0.3072, -0.7881, 0.5334, -0.3072, -0.7881, 0.5334, -0.3072, -0.7881, 0.5334, -0.3072, 0.8121, 0.5438, 0.2115, 0.8121, 0.5438, 0.2115, 0.8121, 0.5438, 0.2115, 0.8121, 0.5438, 0.2115, 0.04094, 0.3395, -0.9397, 0.04094, 0.3395, -0.9397, 0.04094, 0.3395, -0.9397, 0.04094, 0.3395, -0.9397, 0.445, 0.2792, -0.8509, 0.445, 0.2792, -0.8509, 0.445, 0.2792, -0.8509, 0.445, 0.2792, -0.8509, 0.7979, -0.3444, 0.4946, 0.7979, -0.3444, 0.4946, 0.7979, -0.3444, 0.4946, 0.7979, -0.3444, 0.4946, -0.6244, 0.1644, 0.7636, -0.6244, 0.1644, 0.7636, -0.6244, 0.1644, 0.7636, -0.6244, 0.1644, 0.7636, -0.8897, 0.2371, -0.3902, -0.8897, 0.2371, -0.3902, -0.8897, 0.2371, -0.3902, -0.8897, 0.2371, -0.3902, 0.9856, -0.01588, 0.1684, 0.9856, -0.01588, 0.1684, 0.9856, -0.01588, 0.1684, 0.9856, -0.01588, 0.1684, 0.01404, -0.3185, 0.9478, 0.01404, -0.3185, 0.9478, 0.01404, -0.3185, 0.9478, 0.01404, -0.3185, 0.9478, -0.99, 0.02853, -0.1383, -0.99, 0.02853, -0.1383, -0.99, 0.02853, -0.1383, -0.99, 0.02853, -0.1383, -0.366, 0.197, -0.9095, -0.366, 0.197, -0.9095, -0.366, 0.197, -0.9095, -0.366, 0.197, -0.9095, 0.9371, 0.2344, -0.2586, 0.9371, 0.2344, -0.2586, 0.9371, 0.2344, -0.2586, 0.9371, 0.2344, -0.2586, 0.3556, -0.1901, 0.9151, 0.3556, -0.1901, 0.9151, 0.3556, -0.1901, 0.9151, 0.3556, -0.1901, 0.9151, -0.9447, -0.2201, 0.2432, -0.9447, -0.2201, 0.2432, -0.9447, -0.2201, 0.2432, -0.9447, -0.2201, 0.2432, -0.09326, -0.9718, -0.2166, -0.09326, -0.9718, -0.2166, -0.09326, -0.9718, -0.2166, -0.09326, -0.9718, -0.2166, 0.01877, -0.007866, 0.9998, 0.01877, -0.007866, 0.9998, 0.01877, -0.007866, 0.9998, 0.01877, -0.007866, 0.9998, -0.001293, 0.9928, -0.1195, -0.001293, 0.9928, -0.1195, -0.001293, 0.9928, -0.1195, -0.001293, 0.9928, -0.1195, -0.1468, 0.01644, -0.989, -0.1468, 0.01644, -0.989, -0.1468, 0.01644, -0.989, -0.1468, 0.01644, -0.989, 0.4647, 0.32, 0.8256, 0.4647, 0.32, 0.8256, 0.4647, 0.32, 0.8256, 0.4647, 0.32, 0.8256, -0.7847, 0.5145, 0.3458, -0.7847, 0.5145, 0.3458, -0.7847, 0.5145, 0.3458, -0.7847, 0.5145, 0.3458, 0.0218, 0.1837, -0.9827, 0.0218, 0.1837, -0.9827, 0.0218, 0.1837, -0.9827, 0.0218, 0.1837, -0.9827, 0.9401, -0.2465, -0.2355, 0.9401, -0.2465, -0.2355, 0.9401, -0.2465, -0.2355, 0.9401, -0.2465, -0.2355, 0.4144, 0.1553, 0.8967, 0.4144, 0.1553, 0.8967, 0.4144, 0.1553, 0.8967, 0.4144, 0.1553, 0.8967, -0.7259, 0.6588, 0.1976, -0.7259, 0.6588, 0.1976, -0.7259, 0.6588, 0.1976, -0.7259, 0.6588, 0.1976, 0.0125, 0.1989, -0.9799, 0.0125, 0.1989, -0.9799, 0.0125, 0.1989, -0.9799, 0.0125, 0.1989, -0.9799, 0.7263, 0.5898, -0.3529, 0.7263, 0.5898, -0.3529, 0.7263, 0.5898, -0.3529, 0.7263, 0.5898, -0.3529, 0.1119, -0.06135, 0.9918, 0.1119, -0.06135, 0.9918, 0.1119, -0.06135, 0.9918, 0.1119, -0.06135, 0.9918, -0.8422, -0.5333, 0.07953, -0.8422, -0.5333, 0.07953, -0.8422, -0.5333, 0.07953, -0.8422, -0.5333, 0.07953, -0.2895, 0.02651, -0.9568, -0.2895, 0.02651, -0.9568, -0.2895, 0.02651, -0.9568, -0.2895, 0.02651, -0.9568, -0.3344, -0.7497, 0.571, -0.3344, -0.7497, 0.571, -0.3344, -0.7497, 0.571, -0.3344, -0.7497, 0.571, -0.648, -0.6209, -0.4411, -0.648, -0.6209, -0.4411, -0.648, -0.6209, -0.4411, -0.648, -0.6209, -0.4411, 0.1214, 0.7799, -0.614, 0.1214, 0.7799, -0.614, 0.1214, 0.7799, -0.614, 0.1214, 0.7799, -0.614, 0.6748, 0.5684, 0.4706, 0.6748, 0.5684, 0.4706, 0.6748, 0.5684, 0.4706, 0.6748, 0.5684, 0.4706, -0.3675, -0.4436, 0.8174, -0.3675, -0.4436, 0.8174, -0.3675, -0.4436, 0.8174, -0.3675, -0.4436, 0.8174, -0.641, -0.5505, -0.5348, -0.641, -0.5505, -0.5348, -0.641, -0.5505, -0.5348, -0.641, -0.5505, -0.5348, 0.3845, 0.542, -0.7473, 0.3845, 0.542, -0.7473, 0.3845, 0.542, -0.7473, 0.3845, 0.542, -0.7473, 0.6365, 0.5565, 0.5341, 0.6365, 0.5565, 0.5341, 0.6365, 0.5565, 0.5341, 0.6365, 0.5565, 0.5341, 0.6983, -0.03656, -0.7149, 0.6983, -0.03656, -0.7149, 0.6983, -0.03656, -0.7149, 0.6983, -0.03656, -0.7149, 0.6959, 0.487, 0.5278, 0.6959, 0.487, 0.5278, 0.6959, 0.487, 0.5278, 0.6959, 0.487, 0.5278, 0.8056, -0.5141, -0.2944, 0.8056, -0.5141, -0.2944, 0.8056, -0.5141, -0.2944, 0.8056, -0.5141, -0.2944, -0.6163, -0.4411, -0.6524, -0.6163, -0.4411, -0.6524, -0.6163, -0.4411, -0.6524, -0.6163, -0.4411, -0.6524, 0.7046, 0.3217, -0.6325, 0.7046, 0.3217, -0.6325, 0.7046, 0.3217, -0.6325, 0.7046, 0.3217, -0.6325, 0.4631, 0.6996, 0.5441, 0.4631, 0.6996, 0.5441, 0.4631, 0.6996, 0.5441, 0.4631, 0.6996, 0.5441, -0.6592, -0.2292, 0.7162, -0.6592, -0.2292, 0.7162, -0.6592, -0.2292, 0.7162, -0.6592, -0.2292, 0.7162, -0.5415, -0.425, -0.7254, -0.5415, -0.425, -0.7254, -0.5415, -0.425, -0.7254, -0.5415, -0.425, -0.7254, 0.7741, 0.3201, -0.5462, 0.7741, 0.3201, -0.5462, 0.7741, 0.3201, -0.5462, 0.7741, 0.3201, -0.5462, 0.4642, 0.4025, 0.789, 0.4642, 0.4025, 0.789, 0.4642, 0.4025, 0.789, 0.4642, 0.4025, 0.789, -0.7394, -0.2811, 0.6119, -0.7394, -0.2811, 0.6119, -0.7394, -0.2811, 0.6119, -0.7394, -0.2811, 0.6119, -0.07803, -0.8899, 0.4493, -0.07803, -0.8899, 0.4493, -0.07803, -0.8899, 0.4493, -0.07803, -0.8899, 0.4493, -0.5482, -0.06985, 0.8334, -0.5482, -0.06985, 0.8334, -0.5482, -0.06985, 0.8334, -0.5482, -0.06985, 0.8334, 0.04519, 0.9547, -0.2943, 0.04519, 0.9547, -0.2943, 0.04519, 0.9547, -0.2943, 0.04519, 0.9547, -0.2943, 0.5799, -0.1022, -0.8083, 0.5799, -0.1022, -0.8083, 0.5799, -0.1022, -0.8083, 0.5799, -0.1022, -0.8083, 0.5801, 0.6333, 0.5123, 0.5801, 0.6333, 0.5123, 0.5801, 0.6333, 0.5123, 0.5801, 0.6333, 0.5123, 0.2791, 0.1289, 0.9516, 0.2791, 0.1289, 0.9516, 0.2791, 0.1289, 0.9516, 0.2791, 0.1289, 0.9516, 0.968, -0.07989, -0.2377, 0.968, -0.07989, -0.2377, 0.968, -0.07989, -0.2377, 0.968, -0.07989, -0.2377, -0.5974, 0.1077, 0.7947, -0.5974, 0.1077, 0.7947, -0.5974, 0.1077, 0.7947, -0.5974, 0.1077, 0.7947, -0.9203, 0.3829, 0.08045, -0.9203, 0.3829, 0.08045, -0.9203, 0.3829, 0.08045, -0.9203, 0.3829, 0.08045, -0.6999, 0.6297, -0.3371, -0.6999, 0.6297, -0.3371, -0.6999, 0.6297, -0.3371, -0.6999, 0.6297, -0.3371, -0.8202, -0.5449, 0.1742, -0.8202, -0.5449, 0.1742, -0.8202, -0.5449, 0.1742, -0.8202, -0.5449, 0.1742, -0.976, -0.1277, -0.1764, -0.976, -0.1277, -0.1764, -0.976, -0.1277, -0.1764, -0.976, -0.1277, -0.1764, -0.7173, -0.6832, 0.1368, -0.7173, -0.6832, 0.1368, -0.7173, -0.6832, 0.1368, -0.7173, -0.6832, 0.1368, -0.7811, 0.5258, -0.3366, -0.7811, 0.5258, -0.3366, -0.7811, 0.5258, -0.3366, -0.7811, 0.5258, -0.3366, -0.0134, 0.1308, 0.9913, -0.0134, 0.1308, 0.9913, -0.0134, 0.1308, 0.9913, 0.3827, 0.09062, 0.9194, 0.3827, 0.09062, 0.9194, 0.3827, 0.09062, 0.9194, 0.3827, 0.09062, 0.9194, 0.04608, 0.3581, 0.9325, 0.04608, 0.3581, 0.9325, 0.04608, 0.3581, 0.9325, 0.04608, 0.3581, 0.9325, 0.1241, 0.2487, 0.9606, 0.1241, 0.2487, 0.9606, 0.1241, 0.2487, 0.9606, 0.1241, 0.2487, 0.9606, 0.6272, -0.6144, -0.4786, 0.6272, -0.6144, -0.4786, 0.6272, -0.6144, -0.4786, 0.7148, 0.5424, -0.4414, 0.7148, 0.5424, -0.4414, 0.7148, 0.5424, -0.4414, 0.3477, 0.8719, -0.3447, 0.3477, 0.8719, -0.3447, 0.3477, 0.8719, -0.3447, 0.3419, -0.9367, 0.07561, 0.3419, -0.9367, 0.07561, 0.3419, -0.9367, 0.07561, 0.01821, -0.1256, -0.9919, 0.01821, -0.1256, -0.9919, 0.01821, -0.1256, -0.9919, -0.3049, 0.3967, -0.8658, -0.3049, 0.3967, -0.8658, -0.3049, 0.3967, -0.8658, 0.77, -0.1477, -0.6207, 0.77, -0.1477, -0.6207, 0.77, -0.1477, -0.6207, -0.3709, 0.9206, -0.1222, -0.3709, 0.9206, -0.1222, -0.3709, 0.9206, -0.1222, -0.1123, 0.7998, -0.5897, -0.1123, 0.7998, -0.5897, -0.1123, 0.7998, -0.5897, -0.5657, -0.8246, 0.005834, -0.5657, -0.8246, 0.005834, -0.5657, -0.8246, 0.005834, -0.5657, -0.8246, 0.005834, -0.3568, -0.8663, 0.3495, -0.3568, -0.8663, 0.3495, -0.3568, -0.8663, 0.3495, 0.1179, -0.1038, -0.9876, 0.1179, -0.1038, -0.9876, 0.1179, -0.1038, -0.9876, -0.07462, -0.1605, 0.9842, -0.07462, -0.1605, 0.9842, -0.07462, -0.1605, 0.9842, 0.6416, -0.1412, -0.754, 0.6416, -0.1412, -0.754, 0.6416, -0.1412, -0.754, -0.6573, -0.6449, -0.3899, -0.6573, -0.6449, -0.3899, -0.6573, -0.6449, -0.3899, 0.1989, -0.9732, -0.1154, 0.1989, -0.9732, -0.1154, 0.1989, -0.9732, -0.1154, -0.2284, -0.9631, 0.1425, -0.2284, -0.9631, 0.1425, -0.2284, -0.9631, 0.1425, -0.3874, 0.5943, 0.7048, -0.3874, 0.5943, 0.7048, -0.3874, 0.5943, 0.7048, -0.3982, 0.5641, 0.7233, -0.3982, 0.5641, 0.7233, -0.3982, 0.5641, 0.7233, -0.09114, 0.9958, 0.008441, -0.09114, 0.9958, 0.008441, -0.09114, 0.9958, 0.008441, 0.04339, 0.3987, -0.916, 0.04339, 0.3987, -0.916, 0.04339, 0.3987, -0.916, 0.1932, 0.7619, -0.6182, 0.1932, 0.7619, -0.6182, 0.1932, 0.7619, -0.6182, 0.7351, -0.5505, 0.3957, 0.7351, -0.5505, 0.3957, 0.7351, -0.5505, 0.3957, -0.1476, 0.551, -0.8214, -0.1476, 0.551, -0.8214, -0.1476, 0.551, -0.8214, -0.5025, 0.07853, -0.861, -0.5025, 0.07853, -0.861, -0.5025, 0.07853, -0.861, -0.2534, -0.7754, 0.5784, -0.2534, -0.7754, 0.5784, -0.2534, -0.7754, 0.5784, -0.07646, -0.3542, -0.932, -0.07646, -0.3542, -0.932, -0.07646, -0.3542, -0.932, -0.6011, 0.7768, -0.1877, -0.6011, 0.7768, -0.1877, -0.6011, 0.7768, -0.1877, 0.2017, -0.8803, -0.4293, 0.2017, -0.8803, -0.4293, 0.2017, -0.8803, -0.4293, -0.9313, -0.1075, -0.348, -0.9313, -0.1075, -0.348, -0.9313, -0.1075, -0.348, 0.3869, -0.7717, 0.5048, 0.3869, -0.7717, 0.5048, 0.3869, -0.7717, 0.5048, -0.09134, -0.7721, 0.6289, -0.09134, -0.7721, 0.6289, -0.09134, -0.7721, 0.6289, -0.9456, 0.1024, -0.3088, -0.9456, 0.1024, -0.3088, -0.9456, 0.1024, -0.3088, -0.753, -0.3554, -0.5537, -0.753, -0.3554, -0.5537, -0.753, -0.3554, -0.5537, -0.7942, -0.3658, 0.4852, -0.7942, -0.3658, 0.4852, -0.7942, -0.3658, 0.4852, -0.6416, 0.5184, -0.5654, -0.6416, 0.5184, -0.5654, -0.6416, 0.5184, -0.5654, -0.9407, 0.3322, -0.0687, -0.9407, 0.3322, -0.0687, -0.9407, 0.3322, -0.0687, -0.3401, 0.3503, 0.8727, -0.3401, 0.3503, 0.8727, -0.3401, 0.3503, 0.8727, -0.448, 0.673, 0.5885, -0.448, 0.673, 0.5885, -0.448, 0.673, 0.5885, -0.1009, 0.4652, -0.8794, -0.1009, 0.4652, -0.8794, -0.1009, 0.4652, -0.8794, 0.03215, -0.15, -0.9882, 0.03215, -0.15, -0.9882, 0.03215, -0.15, -0.9882, -0.8066, 0.2241, 0.5469, -0.8066, 0.2241, 0.5469, -0.8066, 0.2241, 0.5469, -0.8199, -0.5698, 0.05598, -0.8199, -0.5698, 0.05598, -0.8199, -0.5698, 0.05598, 0.2217, -0.544, 0.8093, 0.2217, -0.544, 0.8093, 0.2217, -0.544, 0.8093, -0.4462, -0.8505, 0.2786, -0.4462, -0.8505, 0.2786, -0.4462, -0.8505, 0.2786, -0.7451, -0.6299, 0.2194, -0.7451, -0.6299, 0.2194, -0.7451, -0.6299, 0.2194, 0.3413, -0.9399, 0.01166, 0.3413, -0.9399, 0.01166, 0.3413, -0.9399, 0.01166, -0.04647, -0.8463, -0.5306, -0.04647, -0.8463, -0.5306, -0.04647, -0.8463, -0.5306, 0.2739, 0.7857, -0.5547, 0.2739, 0.7857, -0.5547, 0.2739, 0.7857, -0.5547, 0.2273, 0.605, -0.7631, 0.2273, 0.605, -0.7631, 0.2273, 0.605, -0.7631, -0.6058, 0.7592, -0.2378, -0.6058, 0.7592, -0.2378, -0.6058, 0.7592, -0.2378, -0.6456, 0.5336, -0.5463, -0.6456, 0.5336, -0.5463, -0.6456, 0.5336, -0.5463, -0.7596, -0.1989, 0.6192, -0.7596, -0.1989, 0.6192, -0.7596, -0.1989, 0.6192, -0.7573, -0.2279, 0.6119, -0.7573, -0.2279, 0.6119, -0.7573, -0.2279, 0.6119, -0.2759, -0.5737, 0.7712, -0.2759, -0.5737, 0.7712, -0.2759, -0.5737, 0.7712, -0.2679, -0.536, 0.8006, -0.2679, -0.536, 0.8006, -0.2679, -0.536, 0.8006, -0.4585, 0.207, 0.8642, -0.4585, 0.207, 0.8642, -0.4585, 0.207, 0.8642, -0.5261, 0.5655, 0.6352, -0.5261, 0.5655, 0.6352, -0.5261, 0.5655, 0.6352, -0.3464, 0.9, -0.2645, -0.3464, 0.9, -0.2645, -0.3464, 0.9, -0.2645, -0.3499, 0.8791, -0.3235, -0.3499, 0.8791, -0.3235, -0.3499, 0.8791, -0.3235, -0.01536, -0.3597, -0.9329, -0.01536, -0.3597, -0.9329, -0.01536, -0.3597, -0.9329, 0.184, -0.5389, 0.822, 0.184, -0.5389, 0.822, 0.184, -0.5389, 0.822, -0.3464, -0.9012, 0.2605, -0.3464, -0.9012, 0.2605, -0.3464, -0.9012, 0.2605, 0.5226, 0.01364, -0.8525, 0.5226, 0.01364, -0.8525, 0.5226, 0.01364, -0.8525, 0.3366, -0.8803, -0.3345, 0.3366, -0.8803, -0.3345, 0.3366, -0.8803, -0.3345, 0.3439, -0.7026, 0.623, 0.3439, -0.7026, 0.623, 0.3439, -0.7026, 0.623, -0.2619, -0.9277, -0.2662, -0.2619, -0.9277, -0.2662, -0.2619, -0.9277, -0.2662, -0.0397, 0.9681, 0.2473, -0.0397, 0.9681, 0.2473, -0.0397, 0.9681, 0.2473, 0.1203, 0.6507, 0.7497, 0.1203, 0.6507, 0.7497, 0.1203, 0.6507, 0.7497, -0.1043, -0.4469, 0.8885, -0.1043, -0.4469, 0.8885, -0.1043, -0.4469, 0.8885, -0.09994, 0.1275, 0.9868, -0.09994, 0.1275, 0.9868, -0.09994, 0.1275, 0.9868, -0.004151, -0.7241, -0.6897, -0.004151, -0.7241, -0.6897, -0.004151, -0.7241, -0.6897, 0.4601, 0.863, 0.2085, 0.4601, 0.863, 0.2085, 0.4601, 0.863, 0.2085, 0.6204, 0.05058, -0.7827, 0.6204, 0.05058, -0.7827, 0.6204, 0.05058, -0.7827, -0.8382, -0.4787, -0.2615, -0.8382, -0.4787, -0.2615, -0.8382, -0.4787, -0.2615, -0.881, -0.4725, 0.02563, -0.881, -0.4725, 0.02563, -0.881, -0.4725, 0.02563, 0.3837, -0.2486, 0.8894, 0.3837, -0.2486, 0.8894, 0.3837, -0.2486, 0.8894, 0.3674, -0.2368, 0.8994, 0.3674, -0.2368, 0.8994, 0.3674, -0.2368, 0.8994, 0.182, 0.8325, 0.5232, 0.182, 0.8325, 0.5232, 0.182, 0.8325, 0.5232, 0.6747, 0.2901, 0.6787, 0.6747, 0.2901, 0.6787, 0.6747, 0.2901, 0.6787, 0.7673, 0.5817, 0.27, 0.7673, 0.5817, 0.27, 0.7673, 0.5817, 0.27, -0.6135, -0.6862, 0.3909, -0.6135, -0.6862, 0.3909, -0.6135, -0.6862, 0.3909, -0.5223, -0.7411, -0.4219, -0.5223, -0.7411, -0.4219, -0.5223, -0.7411, -0.4219, 0.1622, -0.9651, -0.2054, 0.1622, -0.9651, -0.2054, 0.1622, -0.9651, -0.2054, 0.1625, -0.9764, -0.1425, 0.1625, -0.9764, -0.1425, 0.1625, -0.9764, -0.1425, 0.8767, 0.3964, -0.2725, 0.8767, 0.3964, -0.2725, 0.8767, 0.3964, -0.2725, 0.02578, 0.3938, -0.9188, 0.02578, 0.3938, -0.9188, 0.02578, 0.3938, -0.9188, -0.3688, -0.6274, -0.6859, -0.3688, -0.6274, -0.6859, -0.3688, -0.6274, -0.6859, -0.5867, -0.7534, 0.2969, -0.5867, -0.7534, 0.2969, -0.5867, -0.7534, 0.2969, -0.1922, 0.9759, 0.1031, -0.1922, 0.9759, 0.1031, -0.1922, 0.9759, 0.1031, -0.3906, 0.7723, 0.501, -0.3906, 0.7723, 0.501, -0.3906, 0.7723, 0.501, 0.08031, 0.3455, 0.935, 0.08031, 0.3455, 0.935, 0.08031, 0.3455, 0.935, -0.05494, -0.5061, 0.8607, -0.05494, -0.5061, 0.8607, -0.05494, -0.5061, 0.8607, 0.0132, -0.6369, -0.7708, 0.0132, -0.6369, -0.7708, 0.0132, -0.6369, -0.7708, 0.2282, 0.9621, 0.1492, 0.2282, 0.9621, 0.1492, 0.2282, 0.9621, 0.1492, 0.2513, 0.2538, 0.934, 0.2513, 0.2538, 0.934, 0.2513, 0.2538, 0.934, 0.2572, 0.2118, -0.9429, 0.2572, 0.2118, -0.9429, 0.2572, 0.2118, -0.9429, 0.09805, 0.81, -0.5782, 0.09805, 0.81, -0.5782, 0.09805, 0.81, -0.5782, 0.3156, 0.8965, 0.311, 0.3156, 0.8965, 0.311, 0.3156, 0.8965, 0.311, 0.326, -0.2762, 0.9041, 0.326, -0.2762, 0.9041, 0.326, -0.2762, 0.9041, 0.5566, -0.3428, 0.7567, 0.5566, -0.3428, 0.7567, 0.5566, -0.3428, 0.7567, 0.9659, 0.2571, -0.02871, 0.9659, 0.2571, -0.02871, 0.9659, 0.2571, -0.02871, 0.9766, -0.1447, -0.159, 0.9766, -0.1447, -0.159, 0.9766, -0.1447, -0.159, 0.638, 0.6679, 0.3831, 0.638, 0.6679, 0.3831, 0.638, 0.6679, 0.3831, 0.6426, -0.0307, -0.7656, 0.6426, -0.0307, -0.7656, 0.6426, -0.0307, -0.7656, 0.6731, 0.04313, -0.7383, 0.6731, 0.04313, -0.7383, 0.6731, 0.04313, -0.7383, -0.7021, 0.07376, -0.7083, -0.7021, 0.07376, -0.7083, -0.7021, 0.07376, -0.7083, -0.9954, 0.08731, -0.03963, -0.9954, 0.08731, -0.03963, -0.9954, 0.08731, -0.03963, 0.5539, 0.3354, -0.762, 0.5539, 0.3354, -0.762, 0.5539, 0.3354, -0.762, 0.09804, 0.994, 0.04847, 0.09804, 0.994, 0.04847, 0.09804, 0.994, 0.04847, 0.3796, -0.9192, 0.105, 0.3796, -0.9192, 0.105, 0.3796, -0.9192, 0.105, 0.4986, -0.1986, 0.8438, 0.4986, -0.1986, 0.8438, 0.4986, -0.1986, 0.8438, 0.3569, -0.765, 0.5361, 0.3569, -0.765, 0.5361, 0.3569, -0.765, 0.5361, 0.3843, -0.7776, 0.4977, 0.3843, -0.7776, 0.4977, 0.3843, -0.7776, 0.4977, 0.3818, 0.2003, 0.9023, 0.3818, 0.2003, 0.9023, 0.3818, 0.2003, 0.9023, 0.3209, 0.5915, 0.7397, 0.3209, 0.5915, 0.7397, 0.3209, 0.5915, 0.7397, -0.1225, 0.7342, -0.6678, -0.1225, 0.7342, -0.6678, -0.1225, 0.7342, -0.6678, -0.357, 0.03592, -0.9334, -0.357, 0.03592, -0.9334, -0.357, 0.03592, -0.9334, -0.275, -0.698, -0.6612, -0.275, -0.698, -0.6612, -0.275, -0.698, -0.6612, 0.3919, 0.1896, -0.9003, 0.3919, 0.1896, -0.9003, 0.3919, 0.1896, -0.9003, -0.3814, 0.5635, 0.7328, -0.3814, 0.5635, 0.7328, -0.3814, 0.5635, 0.7328, -0.4718, 0.3482, 0.8101, -0.4718, 0.3482, 0.8101, -0.4718, 0.3482, 0.8101, -0.164, -0.5871, -0.7928, -0.164, -0.5871, -0.7928, -0.164, -0.5871, -0.7928, -0.6239, 0.7665, 0.1525, -0.6239, 0.7665, 0.1525, -0.6239, 0.7665, 0.1525, -0.8548, 0.1498, -0.4968, -0.8548, 0.1498, -0.4968, -0.8548, 0.1498, -0.4968, -0.7912, 0.5209, 0.3203, -0.7912, 0.5209, 0.3203, -0.7912, 0.5209, 0.3203, -0.9247, -0.3801, -0.01959, -0.9247, -0.3801, -0.01959, -0.9247, -0.3801, -0.01959, -0.9072, -0.03962, 0.4187, -0.9072, -0.03962, 0.4187, -0.9072, -0.03962, 0.4187, -0.7553, -0.6513, -0.07305, -0.7553, -0.6513, -0.07305, -0.7553, -0.6513, -0.07305, -0.9064, -0.1943, 0.3751, -0.9064, -0.1943, 0.3751, -0.9064, -0.1943, 0.3751, -0.3312, -0.9418, 0.05738, -0.3312, -0.9418, 0.05738, -0.3312, -0.9418, 0.05738, -0.6293, -0.541, 0.558, -0.6293, -0.541, 0.558, -0.6293, -0.541, 0.558, 0.2338, -0.9722, -0.01159, 0.2338, -0.9722, -0.01159, 0.2338, -0.9722, -0.01159, -0.4962, 0.8682, -0.00654, -0.4962, 0.8682, -0.00654, -0.4962, 0.8682, -0.00654, -0.3875, 0.4825, -0.7855, -0.3875, 0.4825, -0.7855, -0.3875, 0.4825, -0.7855, -0.743, 0.4545, -0.4913, -0.743, 0.4545, -0.4913, -0.743, 0.4545, -0.4913, -0.2489, -0.7724, 0.5844, -0.2489, -0.7724, 0.5844, -0.2489, -0.7724, 0.5844, -0.1839, -0.281, 0.9419, -0.1839, -0.281, 0.9419, -0.1839, -0.281, 0.9419, -0.5891, 0.7719, -0.2391, -0.5891, 0.7719, -0.2391, -0.5891, 0.7719, -0.2391, 0.3807, -0.8911, -0.2469, 0.3807, -0.8911, -0.2469, 0.3807, -0.8911, -0.2469, -0.3856, -0.1857, -0.9038, -0.3856, -0.1857, -0.9038, -0.3856, -0.1857, -0.9038, -0.1196, 0.8989, -0.4215, -0.1196, 0.8989, -0.4215, -0.1196, 0.8989, -0.4215, 0.1443, 0.9888, 0.0387, 0.1443, 0.9888, 0.0387, 0.1443, 0.9888, 0.0387, 0.4996, 0.7524, -0.4293, 0.4996, 0.7524, -0.4293, 0.4996, 0.7524, -0.4293, 0.6632, -0.678, 0.3169, 0.6632, -0.678, 0.3169, 0.6632, -0.678, 0.3169, -0.4185, -0.2062, -0.8845, -0.4185, -0.2062, -0.8845, -0.4185, -0.2062, -0.8845, 0.2068, 0.2729, -0.9396, 0.2068, 0.2729, -0.9396, 0.2068, 0.2729, -0.9396, 0.2521, 0.9459, -0.2041, 0.2521, 0.9459, -0.2041, 0.2521, 0.9459, -0.2041, 0.318, 0.7007, -0.6387, 0.318, 0.7007, -0.6387, 0.318, 0.7007, -0.6387, 0.8013, 0.5839, 0.1304, 0.8013, 0.5839, 0.1304, 0.8013, 0.5839, 0.1304, 0.7771, 0.07928, -0.6243, 0.7771, 0.07928, -0.6243, 0.7771, 0.07928, -0.6243, 0.2046, 0.3043, -0.9303, 0.2046, 0.3043, -0.9303, 0.2046, 0.3043, -0.9303, 0.7561, 0.6461, 0.1039, 0.7561, 0.6461, 0.1039, 0.7561, 0.6461, 0.1039, 0.587, -0.8053, 0.08284, 0.587, -0.8053, 0.08284, 0.587, -0.8053, 0.08284, 0.7034, 0.1739, 0.6892, 0.7034, 0.1739, 0.6892, 0.7034, 0.1739, 0.6892, 0.989, -0.1464, 0.02052, 0.989, -0.1464, 0.02052, 0.989, -0.1464, 0.02052, 0.9891, -0.146, 0.02085, 0.9891, -0.146, 0.02085, 0.9891, -0.146, 0.02085, 0.8957, -0.2958, 0.3319, 0.8957, -0.2958, 0.3319, 0.8957, -0.2958, 0.3319, 0.9658, 0.2235, 0.1319, 0.9658, 0.2235, 0.1319, 0.9658, 0.2235, 0.1319, 0.4664, 0.8457, -0.2592, 0.4664, 0.8457, -0.2592, 0.4664, 0.8457, -0.2592, 0.451, 0.3243, -0.8315, 0.451, 0.3243, -0.8315, 0.451, 0.3243, -0.8315, 0.4638, -0.8858, -0.0168, 0.4638, -0.8858, -0.0168, 0.4638, -0.8858, -0.0168, 0.866, -0.2524, -0.4317, 0.866, -0.2524, -0.4317, 0.866, -0.2524, -0.4317, 0.8851, -0.005894, -0.4653, 0.8851, -0.005894, -0.4653, 0.8851, -0.005894, -0.4653, 0.5922, 0.7401, 0.3187, 0.5922, 0.7401, 0.3187, 0.5922, 0.7401, 0.3187, -0.0661, -0.4344, -0.8983, -0.0661, -0.4344, -0.8983, -0.0661, -0.4344, -0.8983, 0.6151, 0.7374, -0.2791, 0.6151, 0.7374, -0.2791, 0.6151, 0.7374, -0.2791, 0.9582, 0.1975, -0.2071, 0.9582, 0.1975, -0.2071, 0.9582, 0.1975, -0.2071, 0.9496, 0.08402, -0.302, 0.9496, 0.08402, -0.302, 0.9496, 0.08402, -0.302, 0.6981, 0.5571, -0.4498, 0.6981, 0.5571, -0.4498, 0.6981, 0.5571, -0.4498, 0.6572, -0.09551, -0.7476, 0.6572, -0.09551, -0.7476, 0.6572, -0.09551, -0.7476, 0.3483, 0.532, -0.7718, 0.3483, 0.532, -0.7718, 0.3483, 0.532, -0.7718, 0.1117, -0.9917, -0.06339, 0.1117, -0.9917, -0.06339, 0.1117, -0.9917, -0.06339, -0.1744, -0.9847, 0.0008049, -0.1744, -0.9847, 0.0008049, -0.1744, -0.9847, 0.0008049, -0.2483, 0.687, -0.6829, -0.2483, 0.687, -0.6829, -0.2483, 0.687, -0.6829, 0.5129, 0.8099, -0.2846, 0.5129, 0.8099, -0.2846, 0.5129, 0.8099, -0.2846, 0.5225, 0.6788, -0.516, 0.5225, 0.6788, -0.516, 0.5225, 0.6788, -0.516, 0.6521, -0.2475, -0.7166, 0.6521, -0.2475, -0.7166, 0.6521, -0.2475, -0.7166, -0.3507, -0.5836, -0.7324, -0.3507, -0.5836, -0.7324, -0.3507, -0.5836, -0.7324, -0.1356, -0.4706, 0.8719, -0.1356, -0.4706, 0.8719, -0.1356, -0.4706, 0.8719, -0.4367, -0.06941, 0.8969, -0.4367, -0.06941, 0.8969, -0.4367, -0.06941, 0.8969, -0.4465, 0.733, 0.5132, -0.4465, 0.733, 0.5132, -0.4465, 0.733, 0.5132, 0.7499, 0.4219, -0.5096, 0.7499, 0.4219, -0.5096, 0.7499, 0.4219, -0.5096, -0.3013, -0.4113, -0.8603, -0.3013, -0.4113, -0.8603, -0.3013, -0.4113, -0.8603, 0.6046, -0.002217, -0.7965, 0.6046, -0.002217, -0.7965, 0.6046, -0.002217, -0.7965, 0.4611, 0.7656, -0.4486, 0.4611, 0.7656, -0.4486, 0.4611, 0.7656, -0.4486, -0.182, 0.7956, -0.5779, -0.182, 0.7956, -0.5779, -0.182, 0.7956, -0.5779, 0.1809, 0.5671, -0.8035, 0.1809, 0.5671, -0.8035, 0.1809, 0.5671, -0.8035, 0.1217, -0.7261, -0.6767, 0.1217, -0.7261, -0.6767, 0.1217, -0.7261, -0.6767, 0.7574, -0.6428, -0.1147, 0.7574, -0.6428, -0.1147, 0.7574, -0.6428, -0.1147, -0.6087, 0.3953, -0.6879, -0.6087, 0.3953, -0.6879, -0.6087, 0.3953, -0.6879, -0.03819, -0.9969, 0.06916, -0.03819, -0.9969, 0.06916, -0.03819, -0.9969, 0.06916, -0.4103, -0.6197, -0.669, -0.4103, -0.6197, -0.669, -0.4103, -0.6197, -0.669, -0.6132, 0.405, -0.6782, -0.6132, 0.405, -0.6782, -0.6132, 0.405, -0.6782, -0.5972, 0.4277, 0.6785, -0.5972, 0.4277, 0.6785, -0.5972, 0.4277, 0.6785, -0.7378, 0.6637, 0.1236, -0.7378, 0.6637, 0.1236, -0.7378, 0.6637, 0.1236, -0.7941, -0.4666, -0.3896, -0.7941, -0.4666, -0.3896, -0.7941, -0.4666, -0.3896, -0.8218, 0.1477, -0.5504, -0.8218, 0.1477, -0.5504, -0.8218, 0.1477, -0.5504, -0.8831, -0.395, 0.2531, -0.8831, -0.395, 0.2531, -0.8831, -0.395, 0.2531, 0.191, 0.1025, 0.9762, 0.191, 0.1025, 0.9762, 0.191, 0.1025, 0.9762, -0.1538, -0.3978, -0.9045, -0.1538, -0.3978, -0.9045, -0.1538, -0.3978, -0.9045, -0.198, 0.98, 0.01725, -0.198, 0.98, 0.01725, -0.198, 0.98, 0.01725, -0.1661, 0.9509, 0.2613, -0.1661, 0.9509, 0.2613, -0.1661, 0.9509, 0.2613, -0.5634, -0.6901, 0.4542, -0.5634, -0.6901, 0.4542, -0.5634, -0.6901, 0.4542, -0.4918, -0.806, -0.3295, -0.4918, -0.806, -0.3295, -0.4918, -0.806, -0.3295, -0.9229, 0.3846, 0.01859, -0.9229, 0.3846, 0.01859, -0.9229, 0.3846, 0.01859, -0.9706, 0.05071, -0.2354, -0.9706, 0.05071, -0.2354, -0.9706, 0.05071, -0.2354, 0.8418, -0.4242, 0.3337, 0.8418, -0.4242, 0.3337, 0.8418, -0.4242, 0.3337, -0.8888, -0.0902, -0.4494, -0.8888, -0.0902, -0.4494, -0.8888, -0.0902, -0.4494, -0.3851, -0.9227, -0.01861, -0.3851, -0.9227, -0.01861, -0.3851, -0.9227, -0.01861, -0.3446, -0.9031, 0.2563, -0.3446, -0.9031, 0.2563, -0.3446, -0.9031, 0.2563, -0.5382, 0.6773, 0.5016, -0.5382, 0.6773, 0.5016, -0.5382, 0.6773, 0.5016, -0.6173, 0.4036, -0.6753, -0.6173, 0.4036, -0.6753, -0.6173, 0.4036, -0.6753, -0.1476, 0.5517, -0.8208, -0.1476, 0.5517, -0.8208, -0.1476, 0.5517, -0.8208, -0.3719, 0.1794, -0.9108, -0.3719, 0.1794, -0.9108, -0.3719, 0.1794, -0.9108, 0.04334, -0.9898, -0.1356, 0.04334, -0.9898, -0.1356, 0.04334, -0.9898, -0.1356, 0.01998, -0.03991, 0.999, 0.01998, -0.03991, 0.999, 0.01998, -0.03991, 0.999, 0.1542, 0.9088, 0.3878, 0.1542, 0.9088, 0.3878, 0.1542, 0.9088, 0.3878, -0.7983, -0.213, 0.5633, -0.7983, -0.213, 0.5633, -0.7983, -0.213, 0.5633, -0.8367, -0.1046, 0.5376, -0.8367, -0.1046, 0.5376, -0.8367, -0.1046, 0.5376, 0.06751, -0.05287, 0.9963, 0.06751, -0.05287, 0.9963, 0.06751, -0.05287, 0.9963, -0.02276, 0.5723, 0.8197, -0.02276, 0.5723, 0.8197, -0.02276, 0.5723, 0.8197, 0.06839, 0.1279, -0.9894, 0.06839, 0.1279, -0.9894, 0.06839, 0.1279, -0.9894, 0.8399, -0.5059, -0.1965, 0.8399, -0.5059, -0.1965, 0.8399, -0.5059, -0.1965, -0.07449, 0.0002216, -0.9972, -0.07449, 0.0002216, -0.9972, -0.07449, 0.0002216, -0.9972, 0.3721, 0.9193, -0.1283, 0.3721, 0.9193, -0.1283, 0.3721, 0.9193, -0.1283, -0.5536, -0.3488, 0.7562, -0.5536, -0.3488, 0.7562, -0.5536, -0.3488, 0.7562, -0.433, -0.7638, -0.4787, -0.433, -0.7638, -0.4787, -0.433, -0.7638, -0.4787, 0.2599, -0.9475, 0.1865, 0.2599, -0.9475, 0.1865, 0.2599, -0.9475, 0.1865, 0.3356, -0.9102, -0.2427, 0.3356, -0.9102, -0.2427, 0.3356, -0.9102, -0.2427, 0.925, 0.3788, 0.03085, 0.925, 0.3788, 0.03085, 0.925, 0.3788, 0.03085, 0.05305, -0.9786, 0.1989, 0.05305, -0.9786, 0.1989, 0.05305, -0.9786, 0.1989, 0.5636, 0.2633, 0.7829, 0.5636, 0.2633, 0.7829, 0.5636, 0.2633, 0.7829, 0.1613, 0.8371, 0.5227, 0.1613, 0.8371, 0.5227, 0.1613, 0.8371, 0.5227, -0.5415, -0.8277, 0.147, -0.5415, -0.8277, 0.147, -0.5415, -0.8277, 0.147, 0.6552, 0.2228, 0.7219, 0.6552, 0.2228, 0.7219, 0.6552, 0.2228, 0.7219, 0.8867, 0.356, -0.2949, 0.8867, 0.356, -0.2949, 0.8867, 0.356, -0.2949, -0.5859, -0.7061, 0.3978, -0.5859, -0.7061, 0.3978, -0.5859, -0.7061, 0.3978, -0.007409, 0.3292, 0.9442, -0.007409, 0.3292, 0.9442, -0.007409, 0.3292, 0.9442, 0.03522, 0.7713, 0.6354, 0.03522, 0.7713, 0.6354, 0.03522, 0.7713, 0.6354, 0.03674, -0.7859, 0.6173, 0.03674, -0.7859, 0.6173, 0.03674, -0.7859, 0.6173, 0.05747, -0.7455, 0.664, 0.05747, -0.7455, 0.664, 0.05747, -0.7455, 0.664, 0.2237, -0.7583, -0.6123, 0.2237, -0.7583, -0.6123, 0.2237, -0.7583, -0.6123, 0.0685, -0.2149, -0.9742, 0.0685, -0.2149, -0.9742, 0.0685, -0.2149, -0.9742, 0.2451, 0.2606, -0.9338, 0.2451, 0.2606, -0.9338, 0.2451, 0.2606, -0.9338, 0.5897, -0.4923, 0.6402, 0.5897, -0.4923, 0.6402, 0.5897, -0.4923, 0.6402, 0.708, -0.06936, 0.7028, 0.708, -0.06936, 0.7028, 0.708, -0.06936, 0.7028, 0.8776, -0.3909, 0.2775, 0.8776, -0.3909, 0.2775, 0.8776, -0.3909, 0.2775, 0.912, 0.2154, 0.3491, 0.912, 0.2154, 0.3491, 0.912, 0.2154, 0.3491, 0.8884, -0.002724, 0.459, 0.8884, -0.002724, 0.459, 0.8884, -0.002724, 0.459, 0.9004, 0.4145, -0.1324, 0.9004, 0.4145, -0.1324, 0.9004, 0.4145, -0.1324, 0.5563, -0.8288, 0.06097, 0.5563, -0.8288, 0.06097, 0.5563, -0.8288, 0.06097, 0.774, -0.3346, -0.5376, 0.774, -0.3346, -0.5376, 0.774, -0.3346, -0.5376, 0.7545, -0.5646, 0.3346, 0.7545, -0.5646, 0.3346, 0.7545, -0.5646, 0.3346, 0.7245, 0.4599, 0.5134, 0.7245, 0.4599, 0.5134, 0.7245, 0.4599, 0.5134, 0.5378, 0.2669, 0.7997, 0.5378, 0.2669, 0.7997, 0.5378, 0.2669, 0.7997, -0.5519, 0.4833, 0.6796, -0.5519, 0.4833, 0.6796, -0.5519, 0.4833, 0.6796, -0.9459, -0.2204, -0.2382, -0.9459, -0.2204, -0.2382, -0.9459, -0.2204, -0.2382, 0.2405, -0.9704, 0.02164, 0.2405, -0.9704, 0.02164, 0.2405, -0.9704, 0.02164, -0.1904, -0.7476, 0.6362, -0.1904, -0.7476, 0.6362, -0.1904, -0.7476, 0.6362, 0.2261, 0.2682, -0.9364, 0.2261, 0.2682, -0.9364, 0.2261, 0.2682, -0.9364, -0.3301, -0.8786, -0.345, -0.3301, -0.8786, -0.345, -0.3301, -0.8786, -0.345, 0.5255, -0.4654, -0.7122, 0.5255, -0.4654, -0.7122, 0.5255, -0.4654, -0.7122, 0.7713, -0.4371, 0.4626, 0.7713, -0.4371, 0.4626, 0.7713, -0.4371, 0.4626, -0.5105, -0.4285, -0.7455, -0.5105, -0.4285, -0.7455, -0.5105, -0.4285, -0.7455, 0.8105, -0.4113, -0.417, 0.8105, -0.4113, -0.417, 0.8105, -0.4113, -0.417, 0.7464, -0.4507, -0.4897, 0.7464, -0.4507, -0.4897, 0.7464, -0.4507, -0.4897, 0.09877, -0.9482, -0.3021, 0.09877, -0.9482, -0.3021, 0.09877, -0.9482, -0.3021, 0.3141, -0.3777, 0.871, 0.3141, -0.3777, 0.871, 0.3141, -0.3777, 0.871, 0.5279, -0.005062, 0.8493, 0.5279, -0.005062, 0.8493, 0.5279, -0.005062, 0.8493, 0.4801, 0.1935, -0.8556, 0.4801, 0.1935, -0.8556, 0.4801, 0.1935, -0.8556, -0.1596, -0.3017, 0.94, -0.1596, -0.3017, 0.94, -0.1596, -0.3017, 0.94, -0.1721, -0.02625, 0.9847, -0.1721, -0.02625, 0.9847, -0.1721, -0.02625, 0.9847, -0.378, -0.6101, 0.6963, -0.378, -0.6101, 0.6963, -0.378, -0.6101, 0.6963, -0.3207, -0.3993, 0.8589, -0.3207, -0.3993, 0.8589, -0.3207, -0.3993, 0.8589, -0.3078, -0.8497, 0.4282, -0.3078, -0.8497, 0.4282, -0.3078, -0.8497, 0.4282, -0.1779, 0.9052, -0.3859, -0.1779, 0.9052, -0.3859, -0.1779, 0.9052, -0.3859, -0.3073, 0.6275, -0.7154, -0.3073, 0.6275, -0.7154, -0.3073, 0.6275, -0.7154, -0.8651, -0.4941, -0.08636, -0.8651, -0.4941, -0.08636, -0.8651, -0.4941, -0.08636, -0.715, -0.6958, -0.06846, -0.715, -0.6958, -0.06846, -0.715, -0.6958, -0.06846, -0.4806, 0.4361, -0.7609, -0.4806, 0.4361, -0.7609, -0.4806, 0.4361, -0.7609, -0.8649, -0.07336, -0.4966, -0.8649, -0.07336, -0.4966, -0.8649, -0.07336, -0.4966, -0.6049, -0.1259, 0.7863, -0.6049, -0.1259, 0.7863, -0.6049, -0.1259, 0.7863, -0.6607, -0.3809, 0.6468, -0.6607, -0.3809, 0.6468, -0.6607, -0.3809, 0.6468, -0.4835, 0.8143, 0.3211, -0.4835, 0.8143, 0.3211, -0.4835, 0.8143, 0.3211, -0.8872, -0.3299, -0.3227, -0.8872, -0.3299, -0.3227, -0.8872, -0.3299, -0.3227, -0.9218, 0.1169, -0.3696, -0.9218, 0.1169, -0.3696, -0.9218, 0.1169, -0.3696, -0.8695, 0.4622, 0.1741, -0.8695, 0.4622, 0.1741, -0.8695, 0.4622, 0.1741, -0.6158, -0.6658, -0.4213, -0.6158, -0.6658, -0.4213, -0.6158, -0.6658, -0.4213, -0.8848, 0.1215, 0.4499, -0.8848, 0.1215, 0.4499, -0.8848, 0.1215, 0.4499, -0.9509, 0.0143, 0.3093, -0.9509, 0.0143, 0.3093, -0.9509, 0.0143, 0.3093, -0.3726, -0.8102, 0.4525, -0.3726, -0.8102, 0.4525, -0.3726, -0.8102, 0.4525, -0.01272, -0.07223, -0.9973, -0.01272, -0.07223, -0.9973, -0.01272, -0.07223, -0.9973, -0.2756, -0.6978, -0.6611, -0.2756, -0.6978, -0.6611, -0.2756, -0.6978, -0.6611, 0.3889, -0.8116, -0.436, 0.3889, -0.8116, -0.436, 0.3889, -0.8116, -0.436, -0.2103, 0.9761, -0.05534, -0.2103, 0.9761, -0.05534, -0.2103, 0.9761, -0.05534, 0.06154, 0.7057, 0.7058, 0.06154, 0.7057, 0.7058, 0.06154, 0.7057, 0.7058, 0.4842, -0.2856, -0.827, 0.4842, -0.2856, -0.827, 0.4842, -0.2856, -0.827, 0.5678, -0.6647, -0.4856, 0.5678, -0.6647, -0.4856, 0.5678, -0.6647, -0.4856, 0.1506, -0.7971, -0.5847, 0.1506, -0.7971, -0.5847, 0.1506, -0.7971, -0.5847, 0.02131, -0.5789, -0.8151, 0.02131, -0.5789, -0.8151, 0.02131, -0.5789, -0.8151, 0.1639, -0.4998, 0.8505, 0.1639, -0.4998, 0.8505, 0.1639, -0.4998, 0.8505, 0.2096, -0.3043, 0.9292, 0.2096, -0.3043, 0.9292, 0.2096, -0.3043, 0.9292, 0.4072, -0.6229, -0.6679, 0.4072, -0.6229, -0.6679, 0.4072, -0.6229, -0.6679, 0.7064, 0.1744, 0.686, 0.7064, 0.1744, 0.686, 0.7064, 0.1744, 0.686, 0.7358, 0.6328, 0.241, 0.7358, 0.6328, 0.241, 0.7358, 0.6328, 0.241, 0.9131, -0.101, 0.395, 0.9131, -0.101, 0.395, 0.9131, -0.101, 0.395, 0.7923, -0.1678, -0.5866, 0.7923, -0.1678, -0.5866, 0.7923, -0.1678, -0.5866, 0.8119, 0.5783, -0.07975, 0.8119, 0.5783, -0.07975, 0.8119, 0.5783, -0.07975, 0.5959, 0.6954, -0.4017, 0.5959, 0.6954, -0.4017, 0.5959, 0.6954, -0.4017, -0.5463, 0.4877, -0.681, -0.5463, 0.4877, -0.681, -0.5463, 0.4877, -0.681])] * 3)])

# ---- objects
ob_camera = bpy.data.objects.new('Camera', cam_camera)
ob_sun = bpy.data.objects.new('Sun', light_sun)
ob_hemi = bpy.data.objects.new('Hemi', light_hemi)
ob_lowpoly_tree_07 = bpy.data.objects.new('LowPoly Tree 07', me_lowpoly_tree_04_plane_012)

# ---- transforms, parenting, visibility, modifiers, constraints
ob_camera.location = (0.1844, -16.44, -0.1841)
ob_camera.rotation_euler = (1.571, -0.0, -0.0)
ob_camera.lineart.crease_threshold = 0.0
ob_sun.location = (-7.008, -4.51, 10.22)
ob_sun.rotation_euler = (0.4343, -0.5777, -0.2222)
ob_sun.lineart.crease_threshold = 0.0
ob_hemi.location = (0.07838, 4.904, -1.925)
ob_hemi.lineart.crease_threshold = 0.0
ob_lowpoly_tree_07.location = (-0.9146, 1.862, 0.9942)
ob_lowpoly_tree_07.rotation_euler = (1.571, -0.0, 0.0)
ob_lowpoly_tree_07.scale = (1.062, 1.062, 1.062)
ob_lowpoly_tree_07.lineart.crease_threshold = 0.0

# ---- collection membership
col_collection_1.objects.link(ob_camera)
col_collection_1.objects.link(ob_sun)
col_collection_1.objects.link(ob_hemi)
col_collection_1.objects.link(ob_lowpoly_tree_07)

# ---- scene / render settings (as saved in the file)
scene.camera = ob_camera
scene.frame_start = 1; scene.frame_end = 250; scene.frame_set(1)
scene.render.engine = 'BLENDER_EEVEE_NEXT'
scene.render.resolution_x = 3000
scene.render.resolution_y = 2000
scene.render.resolution_percentage = 50
scene.render.dither_intensity = 0.0
scene.cycles.use_denoising = False
scene.cycles.samples = 128
scene.cycles.sampling_pattern = 'TABULATED_SOBOL'
scene.cycles.light_sampling_threshold = 0.0
scene.cycles.use_adaptive_sampling = False
scene.cycles.use_light_tree = False
scene.cycles.blur_glossy = 0.0
scene.cycles.sample_clamp_indirect = 0.0
scene.view_settings.view_transform = 'Standard'
bpy.context.view_layer.update()
